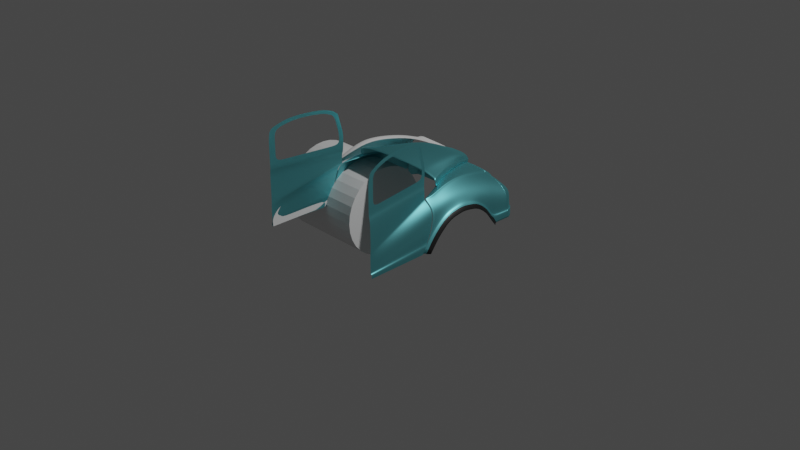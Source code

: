 # Source: 3_Capot.blend  (saved by Blender 2.93.21; exported with 4.5.12 LTS)
import bpy
from mathutils import Matrix  # noqa: F401  (used for matrix-valued properties, if any)

bpy.ops.wm.read_factory_settings(use_empty=True)
scene = bpy.context.scene
scene.name = 'Scene'

# ---- collections
col_collection = bpy.data.collections.new('Collection'); scene.collection.children.link(col_collection)
col_initial = bpy.data.collections.new('Initial'); scene.collection.children.link(col_initial)
col_disposable = bpy.data.collections.new('Disposable'); scene.collection.children.link(col_disposable)

# ---- materials (node trees are filled in below, after node groups)
mat_material = bpy.data.materials.new('Material')
mat_material.use_transparent_shadow = False
mat_material_001 = bpy.data.materials.new('Material.001')
mat_material_001.use_transparent_shadow = False
mat_material_002 = bpy.data.materials.new('Material.002')
mat_material_002.use_transparent_shadow = False

# ---- material node trees
mat_material.use_nodes = True; mat_material.node_tree.nodes.clear()
_N = mat_material.node_tree.nodes; _L = mat_material.node_tree.links
n0 = _N.new('ShaderNodeOutputMaterial'); n0.name = 'Material Output'; n0.location = (300, 300)
n1 = _N.new('ShaderNodeBsdfAnisotropic'); n1.name = 'Glossy BSDF'; n1.location = (10, 300)
n1.distribution = 'GGX'
n1.inputs[0].default_value = (0.2076, 0.7367, 0.8, 1.0)
_L.new(n1.outputs[0], n0.inputs[0])
n0.is_active_output = True
mat_material_001.use_nodes = True; mat_material_001.node_tree.nodes.clear()
_N = mat_material_001.node_tree.nodes; _L = mat_material_001.node_tree.links
n0 = _N.new('ShaderNodeBsdfPrincipled'); n0.name = 'Principled BSDF'; n0.location = (10, 300)
n0.distribution = 'GGX'
n0.subsurface_method = 'BURLEY'
n0.inputs[0].default_value = (0.005604, 0.005604, 0.005604, 1.0)
n0.inputs[3].default_value = 1.45
n0.inputs[27].default_value = (0.0, 0.0, 0.0, 1.0)
n0.inputs[28].default_value = 1.0
n1 = _N.new('ShaderNodeOutputMaterial'); n1.name = 'Material Output'; n1.location = (300, 300)
_L.new(n0.outputs[0], n1.inputs[0])
n1.is_active_output = True
mat_material_002.use_nodes = True; mat_material_002.node_tree.nodes.clear()
_N = mat_material_002.node_tree.nodes; _L = mat_material_002.node_tree.links
n0 = _N.new('ShaderNodeOutputMaterial'); n0.name = 'Material Output'; n0.location = (300, 300)
n1 = _N.new('ShaderNodeBsdfGlass'); n1.name = 'Glass BSDF'; n1.location = (10, 300)
n1.distribution = 'BECKMANN'
n1.inputs[1].default_value = 0.5
n1.inputs[2].default_value = 1.45
_L.new(n1.outputs[0], n0.inputs[0])
n0.is_active_output = True

# ---- world
world_world = bpy.data.worlds.new('World'); scene.world = world_world
world_world.use_nodes = True; world_world.node_tree.nodes.clear()
_N = world_world.node_tree.nodes; _L = world_world.node_tree.links
n0 = _N.new('ShaderNodeOutputWorld'); n0.name = 'World Output'; n0.location = (300, 300)
n1 = _N.new('ShaderNodeBackground'); n1.name = 'Background'; n1.location = (10, 300)
n1.inputs[0].default_value = (0.05088, 0.05088, 0.05088, 1.0)
_L.new(n1.outputs[0], n0.inputs[0])
n0.is_active_output = True
world_world.color = (0.05088, 0.05088, 0.05088)
world_world.use_sun_shadow = False
world_world.sun_shadow_jitter_overblur = 0.0

# ---- cameras
cam_camera = bpy.data.cameras.new('Camera')
cam_camera.clip_end = 100.0
cam_camera.ortho_scale = 7.314

# ---- lights
light_light = bpy.data.lights.new('Light', 'POINT')
light_light.transmission_factor = 0.0
light_light.energy = 1000.0
light_light.shadow_soft_size = 0.1
light_light.shadow_maximum_resolution = 0.006
light_light.use_absolute_resolution = True

# ---- meshes
me_circle = bpy.data.meshes.new('Circle')
me_circle.from_pydata([(-1.36, 2.488, -0.4913), (-1.701, 0.8181, -1.186), (-1.658, 1.316, -0.9876), (-1.562, 1.957, -0.7149), (-1.701, 0.282, -1.446), (-1.626, -0.09142, -1.626), (-1.097, 2.51, -1.884), (-1.257, 1.974, -1.925), (-1.37, 1.334, -1.974), (-1.427, 0.9016, -2.007), (-1.437, 0.4124, -2.045), (-1.399, 0.01723, -2.075), (-1.295, -0.3497, -2.103), (-1.248, -0.6507, -2.126), (-0.7835, 2.516, -2.222), (-0.8892, 2.027, -2.222), (-1.382, 2.44, -0.5164), (-1.114, 2.453, -1.888), (-0.7949, 2.463, -2.222), (-1.537, -0.6712, -1.827), (-1.311, 2.495, -1.25), (-1.498, 1.85, -1.413), (-1.639, 1.272, -1.526), (-1.71, 0.7983, -1.618), (-1.713, 0.2864, -1.717), (-1.643, -0.1084, -1.795), (-1.562, -0.4831, -1.869), (-1.331, 2.426, -1.267), (-1.531, -0.69, -1.837), (-1.514, -0.7069, -1.856), (-1.243, 2.494, -1.297), (-1.258, 2.491, -1.271), (-1.453, 1.851, -1.445), (-1.432, 1.853, -1.459), (-1.576, 1.274, -1.571), (-1.603, 1.276, -1.564), (-1.649, 0.8046, -1.661), (-1.683, 0.8056, -1.657), (-1.656, 0.2959, -1.758), (-1.695, 0.2943, -1.752), (-1.59, -0.1009, -1.834), (-1.633, -0.1045, -1.819), (-1.499, -0.472, -1.903), (-1.552, -0.4803, -1.883), (-1.263, 2.425, -1.315), (-1.279, 2.422, -1.289), (-0.5788, 1.641, -2.222), (-1.022, 1.09, -2.222), (-1.151, 0.4408, -2.222), (-1.022, -0.2087, -2.222), (-0.5788, -0.7593, -2.222), (-0.002965, -1.134, -2.222), (-1.087, 0.7655, -2.222), (-1.087, 0.116, -2.222), (-0.3035, 1.825, -2.222), (-1.159, 1.212, -2.159), (-1.219, 0.8335, -2.149), (-1.256, 0.4266, -2.15), (-1.205, 0.06663, -2.159), (-1.121, -0.2792, -2.163), (-0.9133, -0.705, -2.174), (-1.617, 1.59, -0.8708), (-1.322, 1.608, -1.953), (-1.046, 1.647, -2.185), (-1.579, 1.519, -1.477), (-1.514, 1.522, -1.523), (-1.539, 1.522, -1.513), (-0.7469, 1.483, -2.222), (-0.5788, 1.641, -2.254), (-1.022, 1.09, -2.254), (-1.151, 0.4408, -2.254), (-1.022, -0.2087, -2.254), (-0.5788, -0.7593, -2.254), (-0.03159, -1.084, -2.225), (-1.087, 0.7655, -2.254), (-1.087, 0.116, -2.254), (-0.3035, 1.825, -2.254), (-0.7469, 1.483, -2.254), (-0.0274, 1.963, -2.285), (-0.4675, 1.641, -2.285), (-0.9728, 1.09, -2.285), (-1.088, 0.4408, -2.285), (-0.9728, -0.2087, -2.285), (-0.5375, -0.7153, -2.285), (-0.008789, -1.051, -2.285), (-1.03, 0.7655, -2.285), (-1.03, 0.116, -2.285), (-0.2221, 1.825, -2.285), (-0.6927, 1.468, -2.285), (-0.01073, 1.85, -2.37), (-0.3909, 1.55, -2.37), (-0.8618, 1.037, -2.37), (-0.9692, 0.4315, -2.37), (-0.8618, -0.1737, -2.37), (-0.4516, -0.6356, -2.37), (-0.007166, -0.9453, -2.37), (-0.9155, 0.7342, -2.37), (-0.9155, 0.1289, -2.37), (-0.1621, 1.721, -2.37), (-0.6008, 1.389, -2.37), (-1.056, 0.4368, -2.321), (-1.0, 0.1215, -2.321), (-0.02662, 1.915, -2.321), (-0.2156, 1.78, -2.321), (-0.9445, -0.1937, -2.321), (-0.5186, -0.677, -2.321), (-0.4539, 1.602, -2.321), (-0.6725, 1.434, -2.321), (-0.006554, -1.006, -2.321), (-0.9445, 1.067, -2.321), (-1.0, 0.7521, -2.321), (-0.2569, 2.497, -2.226), (-0.266, 2.07, -2.22), (-0.2615, 2.451, -2.226), (-0.2662, 2.096, -2.259), (-0.0274, 2.114, -2.285), (-0.2448, 2.084, -2.285), (-0.2627, 2.47, -2.269), (-0.0274, 2.458, -2.285), (-0.2303, 2.465, -2.282), (-0.2589, 2.513, -2.269), (-0.0274, 2.512, -2.285), (-0.2303, 2.509, -2.282), (-0.5761, -0.7805, -2.216), (0.006093, -1.158, -2.216)], [], [(16, 27, 21, 3), (25, 24, 39, 41), (26, 25, 41, 43), (27, 20, 31, 45), (24, 23, 37, 39), (2, 22, 23, 1), (1, 23, 24, 4), (4, 24, 25, 5), (0, 20, 27, 16), (18, 17, 6, 14), (62, 7, 15, 63), (65, 33, 7, 62), (15, 7, 17, 18), (61, 64, 22, 2), (23, 22, 35, 37), (44, 30, 6, 17), (33, 44, 17, 7), (36, 34, 8, 9), (38, 36, 9, 10), (40, 38, 10, 11), (42, 40, 11, 12), (29, 42, 12, 13), (64, 21, 32, 66), (19, 5, 25, 26), (21, 27, 45, 32), (30, 44, 45, 31), (65, 34, 35, 66), (34, 36, 37, 35), (36, 38, 39, 37), (38, 40, 41, 39), (40, 42, 43, 41), (42, 29, 28, 43), (44, 33, 32, 45), (19, 26, 43, 28), (112, 54, 46, 15), (55, 47, 52, 56), (56, 52, 48, 57), (57, 48, 53, 58), (58, 53, 49, 59), (59, 49, 50, 60), (12, 59, 60, 13), (11, 58, 59, 12), (10, 57, 58, 11), (9, 56, 57, 10), (8, 55, 56, 9), (47, 55, 63, 67), (15, 46, 67, 63), (33, 65, 66, 32), (22, 64, 66, 35), (3, 21, 64, 61), (34, 65, 62, 8), (8, 62, 63, 55), (52, 47, 69, 74), (48, 52, 74, 70), (46, 54, 76, 68), (53, 48, 70, 75), (47, 67, 77, 69), (50, 49, 71, 72), (67, 46, 68, 77), (51, 50, 72, 73), (49, 53, 75, 71), (74, 69, 80, 85), (69, 77, 88, 80), (70, 74, 85, 81), (75, 70, 81, 86), (71, 75, 86, 82), (72, 71, 82, 83), (77, 68, 79, 88), (68, 76, 87, 79), (73, 72, 83, 84), (101, 100, 92, 97), (103, 102, 89, 98), (104, 101, 97, 93), (105, 104, 93, 94), (107, 106, 90, 99), (106, 103, 98, 90), (108, 105, 94, 95), (110, 109, 91, 96), (109, 107, 99, 91), (100, 110, 96, 92), (81, 85, 110, 100), (80, 88, 107, 109), (85, 80, 109, 110), (84, 83, 105, 108), (79, 87, 103, 106), (88, 79, 106, 107), (83, 82, 104, 105), (82, 86, 101, 104), (87, 78, 102, 103), (86, 81, 100, 101), (15, 18, 113, 112), (87, 76, 114, 116), (78, 87, 116, 115), (116, 114, 117, 119), (115, 116, 119, 118), (112, 114, 76, 54), (113, 117, 114, 112), (119, 117, 120, 122), (118, 119, 122, 121), (117, 113, 111, 120), (18, 14, 111, 113), (50, 51, 124, 123), (50, 123, 60)])
me_circle.polygons.foreach_set('use_smooth', [True] * 103)
me_circle.polygons.foreach_set('material_index', [0, 0, 0, 0, 0, 0, 0, 0, 0, 0, 0, 0, 0, 0, 0, 0, 0, 0, 0, 0, 0, 0, 0, 0, 0, 0, 0, 0, 0, 0, 0, 0, 0, 0, 0, 0, 0, 0, 0, 0, 0, 0, 0, 0, 0, 0, 0, 0, 0, 0, 0, 0, 0, 0, 0, 0, 0, 0, 0, 0, 0, 0, 0, 0, 0, 0, 0, 0, 0, 0, 1, 1, 1, 1, 1, 1, 1, 1, 1, 1, 1, 1, 1, 1, 1, 1, 1, 1, 1, 1, 0, 0, 0, 0, 0, 0, 0, 0, 0, 0, 0, 0, 0])
_uv = me_circle.uv_layers.new(name='UVMap')
_uv.uv.foreach_set('vector', [0.0, 0.0, 0.0, 0.0, 0.0, 0.0, 0.0, 0.0, 0.0, 0.0, 0.0, 0.0, 0.0, 0.0, 0.0, 0.0, 0.0, 0.0, 0.0, 0.0, 0.0, 0.0, 0.0, 0.0, 0.0, 0.0, 0.0, 0.0, 0.0, 0.0, 0.0, 0.0, 0.0, 0.0, 0.0, 0.0, 0.0, 0.0, 0.0, 0.0, 0.0, 0.0, 0.0, 0.0, 0.0, 0.0, 0.0, 0.0, 0.0, 0.0, 0.0, 0.0, 0.0, 0.0, 0.0, 0.0, 0.0, 0.0, 0.0, 0.0, 0.0, 0.0, 0.0, 0.0, 0.0, 0.0, 0.0, 0.0, 0.0, 0.0, 0.0, 0.0, 0.0, 0.0, 0.0, 0.0, 0.0, 0.0, 0.0, 0.0, 0.0, 0.0, 0.0, 0.0, 0.0, 0.0, 0.0, 0.0, 0.0, 0.0, 0.0, 0.0, 0.0, 0.0, 0.0, 0.0, 0.0, 0.0, 0.0, 0.0, 0.0, 0.0, 0.0, 0.0, 0.0, 0.0, 0.0, 0.0, 0.0, 0.0, 0.0, 0.0, 0.0, 0.0, 0.0, 0.0, 0.0, 0.0, 0.0, 0.0, 0.0, 0.0, 0.0, 0.0, 0.0, 0.0, 0.0, 0.0, 0.0, 0.0, 0.0, 0.0, 0.0, 0.0, 0.0, 0.0, 0.0, 0.0, 0.0, 0.0, 0.0, 0.0, 0.0, 0.0, 0.0, 0.0, 0.0, 0.0, 0.0, 0.0, 0.0, 0.0, 0.0, 0.0, 0.0, 0.0, 0.0, 0.0, 0.0, 0.0, 0.0, 0.0, 0.0, 0.0, 0.0, 0.0, 0.0, 0.0, 0.0, 0.0, 0.0, 0.0, 0.0, 0.0, 0.0, 0.0, 0.0, 0.0, 0.0, 0.0, 0.0, 0.0, 0.0, 0.0, 0.0, 0.0, 0.0, 0.0, 0.0, 0.0, 0.0, 0.0, 0.0, 0.0, 0.0, 0.0, 0.0, 0.0, 0.0, 0.0, 0.0, 0.0, 0.0, 0.0, 0.0, 0.0, 0.0, 0.0, 0.0, 0.0, 0.0, 0.0, 0.0, 0.0, 0.0, 0.0, 0.0, 0.0, 0.0, 0.0, 0.0, 0.0, 0.0, 0.0, 0.0, 0.0, 0.0, 0.0, 0.0, 0.0, 0.0, 0.0, 0.0, 0.0, 0.0, 0.0, 0.0, 0.0, 0.0, 0.0, 0.0, 0.0, 0.0, 0.0, 0.0, 0.0, 0.0, 0.0, 0.0, 0.0, 0.0, 0.0, 0.0, 0.0, 0.0, 0.0, 0.0, 0.0, 0.0, 0.0, 0.0, 0.0, 0.0, 0.0, 0.0, 0.0, 0.0, 0.0, 0.0, 0.0, 0.0, 0.0, 0.0, 0.0, 0.0, 0.0, 0.0, 0.0, 0.0, 0.0, 0.0, 0.0, 0.0, 0.0, 0.0, 0.0, 0.0, 0.0, 0.0, 0.0, 0.0, 0.0, 0.0, 0.0, 0.0, 0.0, 0.0, 0.0, 0.0, 0.0, 0.0, 0.0, 0.0, 0.0, 0.0, 0.0, 0.0, 0.0, 0.0, 0.0, 0.0, 0.0, 0.0, 0.0, 0.0, 0.0, 0.0, 0.0, 0.0, 0.0, 0.0, 0.0, 0.0, 0.0, 0.0, 0.0, 0.0, 0.0, 0.0, 0.0, 0.0, 0.0, 0.0, 0.0, 0.0, 0.0, 0.0, 0.0, 0.0, 0.0, 0.0, 0.0, 0.0, 0.0, 0.0, 0.0, 0.0, 0.0, 0.0, 0.0, 0.0, 0.0, 0.0, 0.0, 0.0, 0.0, 0.0, 0.0, 0.0, 0.0, 0.0, 0.0, 0.0, 0.0, 0.0, 0.0, 0.0, 0.0, 0.0, 0.0, 0.0, 0.0, 0.0, 0.0, 0.0, 0.0, 0.0, 0.0, 0.0, 0.0, 0.0, 0.0, 0.0, 0.0, 0.0, 0.0, 0.0, 0.0, 0.0, 0.0, 0.0, 0.0, 0.0, 0.0, 0.0, 0.0, 0.0, 0.0, 0.0, 0.0, 0.0, 0.0, 0.0, 0.0, 0.0, 0.0, 0.0, 0.0, 0.0, 0.0, 0.0, 0.0, 0.0, 0.0, 0.0, 0.0, 0.0, 0.0, 0.0, 0.0, 0.0, 0.0, 0.0, 0.0, 0.0, 0.0, 0.0, 0.0, 0.0, 0.0, 0.0, 0.0, 0.0, 0.0, 0.0, 0.0, 0.0, 0.0, 0.0, 0.0, 0.0, 0.0, 0.0, 0.0, 0.0, 0.0, 0.0, 0.0, 0.0, 0.0, 0.0, 0.0, 0.0, 0.0, 0.0, 0.0, 0.0, 0.0, 0.0, 0.0, 0.0, 0.0, 0.0, 0.0, 0.0, 0.0, 0.0, 0.0, 0.0, 0.0, 0.0, 0.0, 0.0, 0.0, 0.0, 0.0, 0.0, 0.0, 0.0, 0.0, 0.0, 0.0, 0.0, 0.0, 0.0, 0.0, 0.0, 0.0, 0.0, 0.0, 0.0, 0.0, 0.0, 0.0, 0.0, 0.0, 0.0, 0.0, 0.0, 0.0, 0.0, 0.0, 0.0, 0.0, 0.0, 0.0, 0.0, 0.0, 0.0, 0.0, 0.0, 0.0, 0.0, 0.0, 0.0, 0.0, 0.0, 0.0, 0.0, 0.0, 0.0, 0.0, 0.0, 0.0, 0.0, 0.0, 0.0, 0.0, 0.0, 0.0, 0.0, 0.0, 0.0, 0.0, 0.0, 0.0, 0.0, 0.0, 0.0, 0.0, 0.0, 0.0, 0.0, 0.0, 0.0, 0.0, 0.0, 0.0, 0.0, 0.0, 0.0, 0.0, 0.0, 0.0, 0.0, 0.0, 0.0, 0.0, 0.0, 0.0, 0.0, 0.0, 0.0, 0.0, 0.0, 0.0, 0.0, 0.0, 0.0, 0.0, 0.0, 0.0, 0.0, 0.0, 0.0, 0.0, 0.0, 0.0, 0.0, 0.0, 0.0, 0.0, 0.0, 0.0, 0.0, 0.0, 0.0, 0.0, 0.0, 0.0, 0.0, 0.0, 0.0, 0.0, 0.0, 0.0, 0.0, 0.0, 0.0, 0.0, 0.0, 0.0, 0.0, 0.0, 0.0, 0.0, 0.0, 0.0, 0.0, 0.0, 0.0, 0.0, 0.0, 0.0, 0.0, 0.0, 0.0, 0.0, 0.0, 0.0, 0.0, 0.0, 0.0, 0.0, 0.0, 0.0, 0.0, 0.0, 0.0, 0.0, 0.0, 0.0, 0.0, 0.0, 0.0, 0.0, 0.0, 0.0, 0.0, 0.0, 0.0, 0.0, 0.0, 0.0, 0.0, 0.0, 0.0, 0.0, 0.0, 0.0, 0.0, 0.0, 0.0, 0.0, 0.0, 0.0, 0.0, 0.0, 0.0, 0.0, 0.0, 0.0, 0.0, 0.0, 0.0, 0.0, 0.0, 0.0, 0.0, 0.0, 0.0, 0.0, 0.0, 0.0, 0.0, 0.0, 0.0, 0.0, 0.0, 0.0, 0.0, 0.0, 0.0, 0.0, 0.0, 0.0, 0.0, 0.0, 0.0, 0.0, 0.0, 0.0, 0.0, 0.0, 0.0, 0.0, 0.0, 0.0, 0.0, 0.0, 0.0, 0.0, 0.0, 0.0, 0.0, 0.0, 0.0, 0.0, 0.0, 0.0, 0.0, 0.0, 0.0, 0.0, 0.0, 0.0, 0.0, 0.0, 0.0, 0.0, 0.0, 0.0, 0.0, 0.0, 0.0, 0.0, 0.0, 0.0, 0.0, 0.0, 0.0, 0.0, 0.0, 0.0, 0.0, 0.0, 0.0, 0.0, 0.0, 0.0, 0.0, 0.0, 0.0, 0.0, 0.0, 0.0, 0.0, 0.0, 0.0, 0.0, 0.0, 0.0, 0.0, 0.0, 0.0, 0.0, 0.0, 0.0, 0.0, 0.0, 0.0, 0.0, 0.0, 0.0, 0.0, 0.0, 0.0, 0.0, 0.0, 0.0, 0.0, 0.0, 0.0, 0.0, 0.0, 0.0, 0.0, 0.0, 0.0, 0.0, 0.0, 0.0, 0.0, 0.0, 0.0, 0.0, 0.0, 0.0, 0.0, 0.0, 0.0, 0.0, 0.0, 0.0, 0.0, 0.0, 0.0, 0.0, 0.0, 0.0, 0.0, 0.0, 0.0, 0.0, 0.0, 0.0, 0.0, 0.0, 0.0, 0.0, 0.0, 0.0, 0.0, 0.0, 0.0, 0.0, 0.0, 0.0, 0.0, 0.0, 0.0, 0.0])
me_circle.materials.append(mat_material)
me_circle.materials.append(mat_material_001)
me_circle.use_remesh_fix_poles = True
me_circle.use_remesh_preserve_attributes = False
me_circle.update()
me_circle_001 = bpy.data.meshes.new('Circle.001')
me_circle_001.from_pydata([(-1.25, -0.6714, -2.135), (-1.517, -0.7134, -1.834), (-1.501, -0.7316, -1.854), (-0.9133, -0.7241, -2.17), (-0.5855, -0.8134, -2.209), (-0.003255, -1.176, -2.241), (-0.5656, -3.226, -2.254), (-0.7841, -3.209, -2.253), (-0.7672, -3.225, -2.253), (-0.2946, -3.226, -2.254), (-0.2227, -3.223, -2.255), (-0.003255, -3.216, -2.287), (-0.5765, -0.9105, -2.207), (-0.898, -0.7861, -2.172), (-1.233, -0.7343, -2.139), (-1.488, -0.794, -1.864), (-1.503, -0.7759, -1.845), (-0.003255, -1.264, -2.239), (-0.5657, -0.9824, -2.208), (-1.472, -0.8698, -1.876), (-0.003255, -1.324, -2.241), (-0.8793, -0.8615, -2.174), (-1.212, -0.8108, -2.143), (-1.487, -0.8517, -1.858), (-0.2502, -1.024, -2.258), (-0.1475, -3.219, -2.303), (-0.2464, -1.115, -2.255), (-0.2418, -1.18, -2.257), (-0.28, -1.08, -2.207), (-0.2744, -1.146, -2.208), (-0.2847, -0.9872, -2.209), (-0.1478, -3.22, -2.255), (-1.851, -0.7286, -1.846), (-1.834, -3.216, -2.253), (-1.856, -0.7922, -1.857), (-1.863, -0.8695, -1.87), (-1.899, -0.7101, -1.802), (-1.882, -3.227, -2.209), (-1.905, -0.7737, -1.813), (-1.912, -0.85, -1.83), (-0.2514, -3.036, -2.251), (-0.8303, -3.03, -2.222), (-0.003255, -3.058, -2.283), (-0.3435, -3.028, -2.247), (-0.6197, -3.024, -2.245), (-0.847, -3.014, -2.22), (-0.1554, -3.049, -2.299), (-0.1584, -3.046, -2.251), (-1.836, -3.019, -2.221), (-1.885, -3.029, -2.177), (-2.179, -0.6904, -1.802), (-2.162, -3.227, -2.209), (-2.184, -0.754, -1.813), (-2.191, -0.8303, -1.83), (-2.164, -3.029, -2.177), (-3.221, -0.8562, -1.824), (-3.21, -3.191, -2.209), (-3.181, -0.9253, -1.813), (-3.204, -0.9862, -1.83), (-3.175, -3.018, -2.177), (-2.402, -3.228, -2.209), (-2.642, -3.228, -2.209), (-2.881, -3.228, -2.209), (-2.884, -3.03, -2.177), (-2.644, -3.03, -2.177), (-2.404, -3.03, -2.177), (-2.428, -0.8237, -1.83), (-2.664, -0.85, -1.83), (-2.901, -0.9354, -1.83), (-2.894, -0.8591, -1.813), (-2.657, -0.7737, -1.813), (-2.421, -0.7474, -1.813), (-2.889, -0.7955, -1.802), (-2.652, -0.7101, -1.802), (-2.415, -0.6838, -1.802), (-3.247, -0.9253, -1.813), (-3.333, -1.002, -1.83), (-3.286, -3.018, -2.177), (-0.4328, -2.667, -2.235), (-0.5221, -2.306, -2.223), (-0.6114, -1.945, -2.211), (-0.7007, -1.584, -2.199), (-0.79, -1.223, -2.186), (-0.7184, -2.655, -2.228), (-0.8171, -2.286, -2.211), (-0.9159, -1.917, -2.194), (-1.015, -1.549, -2.177), (-1.113, -1.18, -2.16), (-0.9537, -2.654, -2.159), (-1.06, -2.293, -2.099), (-1.167, -1.933, -2.039), (-1.274, -1.573, -1.978), (-1.38, -1.212, -1.918), (-1.841, -2.661, -2.162), (-1.845, -2.303, -2.104), (-1.85, -1.944, -2.045), (-1.854, -1.586, -1.987), (-1.858, -1.228, -1.928), (-1.889, -2.666, -2.119), (-1.894, -2.303, -2.061), (-1.898, -1.94, -2.004), (-1.903, -1.576, -1.946), (-1.907, -1.213, -1.888), (-0.5133, -1.325, -2.216), (-0.4609, -1.667, -2.223), (-0.4085, -2.009, -2.23), (-0.3562, -2.351, -2.237), (-0.3038, -2.693, -2.244), (-1.365, -1.23, -1.934), (-1.258, -1.59, -1.991), (-1.151, -1.95, -2.049), (-1.044, -2.31, -2.106), (-0.9372, -2.67, -2.164), (-0.003255, -1.613, -2.248), (-0.003255, -1.902, -2.255), (-0.003255, -2.191, -2.262), (-0.003255, -2.48, -2.269), (-0.003255, -2.769, -2.276), (-0.2274, -1.492, -2.264), (-0.213, -1.803, -2.271), (-0.1986, -2.114, -2.278), (-0.1842, -2.426, -2.285), (-0.1698, -2.737, -2.292), (-0.255, -1.463, -2.216), (-0.2357, -1.779, -2.223), (-0.2164, -2.096, -2.23), (-0.197, -2.413, -2.237), (-0.1777, -2.73, -2.244), (-2.169, -2.663, -2.119), (-2.173, -2.296, -2.061), (-2.178, -1.93, -2.004), (-2.182, -1.563, -1.946), (-2.187, -1.197, -1.888), (-3.275, -2.682, -2.119), (-3.354, -2.346, -2.061), (-3.365, -2.01, -2.004), (-3.361, -1.674, -1.946), (-3.328, -1.335, -1.888), (-3.418, -2.68, -2.119), (-3.468, -2.346, -2.061), (-3.478, -2.016, -2.004), (-3.473, -1.674, -1.946), (-3.449, -1.338, -1.888)], [], [(43, 40, 10, 9), (44, 43, 9, 6), (45, 41, 8, 7), (46, 42, 11, 25), (41, 44, 6, 8), (2, 0, 14, 15), (24, 5, 17, 26), (1, 2, 15, 16), (0, 3, 13, 14), (3, 4, 12, 13), (15, 14, 22, 19), (26, 17, 20, 27), (16, 15, 19, 23), (14, 13, 21, 22), (13, 12, 18, 21), (28, 26, 27, 29), (30, 24, 26, 28), (47, 46, 25, 31), (40, 47, 31, 10), (4, 30, 28, 12), (12, 28, 29, 18), (45, 7, 33, 48), (16, 23, 35, 34), (1, 16, 34, 32), (48, 33, 37, 49), (34, 35, 39, 38), (32, 34, 38, 36), (93, 48, 49, 98), (88, 45, 48, 93), (107, 127, 47, 40), (127, 122, 46, 47), (112, 83, 44, 41), (122, 117, 42, 46), (88, 112, 41, 45), (83, 78, 43, 44), (78, 107, 40, 43), (49, 37, 51, 54), (38, 39, 53, 52), (98, 49, 54, 128), (36, 38, 52, 50), (63, 62, 56, 59), (69, 68, 58, 57), (72, 69, 57, 55), (50, 52, 71, 74), (74, 71, 70, 73), (73, 70, 69, 72), (52, 53, 66, 71), (71, 66, 67, 70), (70, 67, 68, 69), (54, 51, 60, 65), (65, 60, 61, 64), (64, 61, 62, 63), (133, 59, 77, 138), (55, 57, 75), (59, 56, 77), (57, 58, 76, 75), (58, 137, 142, 76), (137, 136, 141, 142), (136, 135, 140, 141), (135, 134, 139, 140), (134, 133, 138, 139), (39, 102, 132, 53), (102, 101, 131, 132), (101, 100, 130, 131), (100, 99, 129, 130), (99, 98, 128, 129), (21, 18, 103, 82), (82, 103, 104, 81), (81, 104, 105, 80), (80, 105, 106, 79), (79, 106, 107, 78), (22, 21, 82, 87), (87, 82, 81, 86), (86, 81, 80, 85), (85, 80, 79, 84), (84, 79, 78, 83), (23, 19, 108, 92), (92, 108, 109, 91), (91, 109, 110, 90), (90, 110, 111, 89), (89, 111, 112, 88), (27, 20, 113, 118), (118, 113, 114, 119), (119, 114, 115, 120), (120, 115, 116, 121), (121, 116, 117, 122), (19, 22, 87, 108), (108, 87, 86, 109), (109, 86, 85, 110), (110, 85, 84, 111), (111, 84, 83, 112), (29, 27, 118, 123), (123, 118, 119, 124), (124, 119, 120, 125), (125, 120, 121, 126), (126, 121, 122, 127), (18, 29, 123, 103), (103, 123, 124, 104), (104, 124, 125, 105), (105, 125, 126, 106), (106, 126, 127, 107), (23, 92, 97, 35), (92, 91, 96, 97), (91, 90, 95, 96), (90, 89, 94, 95), (89, 88, 93, 94), (35, 97, 102, 39), (97, 96, 101, 102), (96, 95, 100, 101), (95, 94, 99, 100), (94, 93, 98, 99)])
me_circle_001.polygons.foreach_set('use_smooth', [True] * 111)
_uv = me_circle_001.uv_layers.new(name='UVMap')
_uv.uv.foreach_set('vector', [0.0, 0.0, 0.0, 0.0, 0.0, 0.0, 0.0, 0.0, 0.0, 0.0, 0.0, 0.0, 0.0, 0.0, 0.0, 0.0, 0.0, 0.0, 0.0, 0.0, 0.0, 0.0, 0.0, 0.0, 0.0, 0.0, 0.0, 0.0, 0.0, 0.0, 0.0, 0.0, 0.0, 0.0, 0.0, 0.0, 0.0, 0.0, 0.0, 0.0, 0.0, 0.0, 0.0, 0.0, 0.0, 0.0, 0.0, 0.0, 0.0, 0.0, 0.0, 0.0, 0.0, 0.0, 0.0, 0.0, 0.0, 0.0, 0.0, 0.0, 0.0, 0.0, 0.0, 0.0, 0.0, 0.0, 0.0, 0.0, 0.0, 0.0, 0.0, 0.0, 0.0, 0.0, 0.0, 0.0, 0.0, 0.0, 0.0, 0.0, 0.0, 0.0, 0.0, 0.0, 0.0, 0.0, 0.0, 0.0, 0.0, 0.0, 0.0, 0.0, 0.0, 0.0, 0.0, 0.0, 0.0, 0.0, 0.0, 0.0, 0.0, 0.0, 0.0, 0.0, 0.0, 0.0, 0.0, 0.0, 0.0, 0.0, 0.0, 0.0, 0.0, 0.0, 0.0, 0.0, 0.0, 0.0, 0.0, 0.0, 0.0, 0.0, 0.0, 0.0, 0.0, 0.0, 0.0, 0.0, 0.0, 0.0, 0.0, 0.0, 0.0, 0.0, 0.0, 0.0, 0.0, 0.0, 0.0, 0.0, 0.0, 0.0, 0.0, 0.0, 0.0, 0.0, 0.0, 0.0, 0.0, 0.0, 0.0, 0.0, 0.0, 0.0, 0.0, 0.0, 0.0, 0.0, 0.0, 0.0, 0.0, 0.0, 0.0, 0.0, 0.0, 0.0, 0.0, 0.0, 0.0, 0.0, 0.0, 0.0, 0.0, 0.0, 0.0, 0.0, 0.0, 0.0, 0.0, 0.0, 0.0, 0.0, 0.0, 0.0, 0.0, 0.0, 0.0, 0.0, 0.0, 0.0, 0.0, 0.0, 0.0, 0.0, 0.0, 0.0, 0.0, 0.0, 0.0, 0.0, 0.0, 0.0, 0.0, 0.0, 0.0, 0.0, 0.0, 0.0, 0.0, 0.0, 0.0, 0.0, 0.0, 0.0, 0.0, 0.0, 0.0, 0.0, 0.0, 0.0, 0.0, 0.0, 0.0, 0.0, 0.0, 0.0, 0.0, 0.0, 0.0, 0.0, 0.0, 0.0, 0.0, 0.0, 0.0, 0.0, 0.0, 0.0, 0.0, 0.0, 0.0, 0.0, 0.0, 0.0, 0.0, 0.0, 0.0, 0.0, 0.0, 0.0, 0.0, 0.0, 0.0, 0.0, 0.0, 0.0, 0.0, 0.0, 0.0, 0.0, 0.0, 0.0, 0.0, 0.0, 0.0, 0.0, 0.0, 0.0, 0.0, 0.0, 0.0, 0.0, 0.0, 0.0, 0.0, 0.0, 0.0, 0.0, 0.0, 0.0, 0.0, 0.0, 0.0, 0.0, 0.0, 0.0, 0.0, 0.0, 0.0, 0.0, 0.0, 0.0, 0.0, 0.0, 0.0, 0.0, 0.0, 0.0, 0.0, 0.0, 0.0, 0.0, 0.0, 0.0, 0.0, 0.0, 0.0, 0.0, 0.0, 0.0, 0.0, 0.0, 0.0, 0.0, 0.0, 0.0, 0.0, 0.0, 0.0, 0.0, 0.0, 0.0, 0.0, 0.0, 0.0, 0.0, 0.0, 0.0, 0.0, 0.0, 0.0, 0.0, 0.0, 0.0, 0.0, 0.0, 0.0, 0.0, 0.0, 0.0, 0.0, 0.0, 0.0, 0.0, 0.0, 0.0, 0.0, 0.0, 0.0, 0.0, 0.0, 0.0, 0.0, 0.0, 0.0, 0.0, 0.0, 0.0, 0.0, 0.0, 0.0, 0.0, 0.0, 0.0, 0.0, 0.0, 0.0, 0.0, 0.0, 0.0, 0.0, 0.0, 0.0, 0.0, 0.0, 0.0, 0.0, 0.0, 0.0, 0.0, 0.0, 0.0, 0.0, 0.0, 0.0, 0.0, 0.0, 0.0, 0.0, 0.0, 0.0, 0.0, 0.0, 0.0, 0.0, 0.0, 0.0, 0.0, 0.0, 0.0, 0.0, 0.0, 0.0, 0.0, 0.0, 0.0, 0.0, 0.0, 0.0, 0.0, 0.0, 0.0, 0.0, 0.0, 0.0, 0.0, 0.0, 0.0, 0.0, 0.0, 0.0, 0.0, 0.0, 0.0, 0.0, 0.0, 0.0, 0.0, 0.0, 0.0, 0.0, 0.0, 0.0, 0.0, 0.0, 0.0, 0.0, 0.0, 0.0, 0.0, 0.0, 0.0, 0.0, 0.0, 0.0, 0.0, 0.0, 0.0, 0.0, 0.0, 0.0, 0.0, 0.0, 0.0, 0.0, 0.0, 0.0, 0.0, 0.0, 0.0, 0.0, 0.0, 0.0, 0.0, 0.0, 0.0, 0.0, 0.0, 0.0, 0.0, 0.0, 0.0, 0.0, 0.0, 0.0, 0.0, 0.0, 0.0, 0.0, 0.0, 0.0, 0.0, 0.0, 0.0, 0.0, 0.0, 0.0, 0.0, 0.0, 0.0, 0.0, 0.0, 0.0, 0.0, 0.0, 0.0, 0.0, 0.0, 0.0, 0.0, 0.0, 0.0, 0.0, 0.0, 0.0, 0.0, 0.0, 0.0, 0.0, 0.0, 0.0, 0.0, 0.0, 0.0, 0.0, 0.0, 0.0, 0.0, 0.0, 0.0, 0.0, 0.0, 0.0, 0.0, 0.0, 0.0, 0.0, 0.0, 0.0, 0.0, 0.0, 0.0, 0.0, 0.0, 0.0, 0.0, 0.0, 0.0, 0.0, 0.0, 0.0, 0.0, 0.0, 0.0, 0.0, 0.0, 0.0, 0.0, 0.0, 0.0, 0.0, 0.0, 0.0, 0.0, 0.0, 0.0, 0.0, 0.0, 0.0, 0.0, 0.0, 0.0, 0.0, 0.0, 0.0, 0.0, 0.0, 0.0, 0.0, 0.0, 0.0, 0.0, 0.0, 0.0, 0.0, 0.0, 0.0, 0.0, 0.0, 0.0, 0.0, 0.0, 0.0, 0.0, 0.0, 0.0, 0.0, 0.0, 0.0, 0.0, 0.0, 0.0, 0.0, 0.0, 0.0, 0.0, 0.0, 0.0, 0.0, 0.0, 0.0, 0.0, 0.0, 0.0, 0.0, 0.0, 0.0, 0.0, 0.0, 0.0, 0.0, 0.0, 0.0, 0.0, 0.0, 0.0, 0.0, 0.0, 0.0, 0.0, 0.0, 0.0, 0.0, 0.0, 0.0, 0.0, 0.0, 0.0, 0.0, 0.0, 0.0, 0.0, 0.0, 0.0, 0.0, 0.0, 0.0, 0.0, 0.0, 0.0, 0.0, 0.0, 0.0, 0.0, 0.0, 0.0, 0.0, 0.0, 0.0, 0.0, 0.0, 0.0, 0.0, 0.0, 0.0, 0.0, 0.0, 0.0, 0.0, 0.0, 0.0, 0.0, 0.0, 0.0, 0.0, 0.0, 0.0, 0.0, 0.0, 0.0, 0.0, 0.0, 0.0, 0.0, 0.0, 0.0, 0.0, 0.0, 0.0, 0.0, 0.0, 0.0, 0.0, 0.0, 0.0, 0.0, 0.0, 0.0, 0.0, 0.0, 0.0, 0.0, 0.0, 0.0, 0.0, 0.0, 0.0, 0.0, 0.0, 0.0, 0.0, 0.0, 0.0, 0.0, 0.0, 0.0, 0.0, 0.0, 0.0, 0.0, 0.0, 0.0, 0.0, 0.0, 0.0, 0.0, 0.0, 0.0, 0.0, 0.0, 0.0, 0.0, 0.0, 0.0, 0.0, 0.0, 0.0, 0.0, 0.0, 0.0, 0.0, 0.0, 0.0, 0.0, 0.0, 0.0, 0.0, 0.0, 0.0, 0.0, 0.0, 0.0, 0.0, 0.0, 0.0, 0.0, 0.0, 0.0, 0.0, 0.0, 0.0, 0.0, 0.0, 0.0, 0.0, 0.0, 0.0, 0.0, 0.0, 0.0, 0.0, 0.0, 0.0, 0.0, 0.0, 0.0, 0.0, 0.0, 0.0, 0.0, 0.0, 0.0, 0.0, 0.0, 0.0, 0.0, 0.0, 0.0, 0.0, 0.0, 0.0, 0.0, 0.0, 0.0, 0.0, 0.0, 0.0, 0.0, 0.0, 0.0, 0.0, 0.0, 0.0, 0.0, 0.0, 0.0, 0.0, 0.0, 0.0, 0.0, 0.0, 0.0, 0.0, 0.0, 0.0, 0.0, 0.0, 0.0, 0.0, 0.0, 0.0, 0.0, 0.0, 0.0, 0.0, 0.0, 0.0, 0.0, 0.0, 0.0, 0.0, 0.0, 0.0, 0.0, 0.0, 0.0, 0.0, 0.0, 0.0, 0.0, 0.0, 0.0, 0.0, 0.0, 0.0, 0.0, 0.0, 0.0, 0.0, 0.0, 0.0, 0.0, 0.0, 0.0, 0.0, 0.0, 0.0, 0.0, 0.0, 0.0, 0.0, 0.0, 0.0, 0.0, 0.0, 0.0, 0.0, 0.0, 0.0, 0.0, 0.0, 0.0, 0.0, 0.0, 0.0, 0.0, 0.0, 0.0, 0.0, 0.0, 0.0, 0.0, 0.0, 0.0, 0.0, 0.0, 0.0, 0.0, 0.0, 0.0, 0.0, 0.0, 0.0, 0.0])
me_circle_001.materials.append(mat_material)
me_circle_001.use_remesh_fix_poles = True
me_circle_001.use_remesh_preserve_attributes = False
me_circle_001.update()
me_circle_004 = bpy.data.meshes.new('Circle.004')
me_circle_004.from_pydata([(-0.5283, 0.9272, 0.2702), (-0.4947, 0.9272, 0.2635), (-0.4663, 0.9272, 0.2445), (-0.4473, 0.9272, 0.2161), (-0.4406, 0.9272, 0.1826), (-0.4473, 0.9272, 0.149), (-0.4663, 0.9272, 0.1206), (-0.4947, 0.9272, 0.1016), (-0.5283, 0.9272, 0.09489), (-0.5618, 0.9272, 0.1016), (-0.5902, 0.9272, 0.1206), (-0.6093, 0.9272, 0.149), (-0.6159, 0.9272, 0.1826), (-0.6093, 0.9272, 0.2161), (-0.5902, 0.9272, 0.2445), (-0.5618, 0.9272, 0.2635), (-0.1573, 0.8086, 0.4391), (-0.6084, 0.8158, 0.3537), (-0.7181, 0.8174, 0.2522), (-0.4031, 0.8107, 0.423), (-0.4184, 0.8105, 0.401), (-0.4098, 0.8094, 0.406), (-0.7191, 0.8116, 0.08163), (-0.7331, 0.8167, 0.08229), (-0.7384, 0.8163, 0.0002504), (-0.7373, 0.8152, 0.07304), (0.0, 0.8086, 0.4391), (-0.1573, 0.8329, 0.4269), (-0.6084, 0.84, 0.3416), (-0.7086, 0.8417, 0.2476), (-0.4031, 0.8349, 0.4108), (-0.4184, 0.8347, 0.3888), (-0.4098, 0.8336, 0.3938), (-0.7096, 0.8358, 0.08063), (-0.7236, 0.8409, 0.08159), (-0.7289, 0.8406, 0.0001846), (-0.7278, 0.8394, 0.07282), (-5.96e-08, 0.8329, 0.4269), (-0.1573, 0.8774, 0.3954), (-0.6084, 0.8845, 0.31), (-0.6857, 0.8862, 0.2291), (-0.4031, 0.8795, 0.3793), (-0.4184, 0.8793, 0.3572), (-0.4098, 0.8782, 0.3623), (-0.6867, 0.8804, 0.07944), (-0.7007, 0.8854, 0.08115), (-0.7059, 0.8851, 0.0002593), (-0.7049, 0.884, 0.0719), (0.0, 0.8774, 0.3954), (-0.1573, 0.9095, 0.3658), (-0.6084, 0.9166, 0.2804), (-0.6583, 0.9183, 0.2371), (-0.4031, 0.9116, 0.3497), (-0.4184, 0.9114, 0.3276), (-0.4098, 0.9103, 0.3327), (-0.6594, 0.9162, 0.07902), (-0.6748, 0.9222, 0.07942), (-0.6786, 0.9172, 0.0002913), (-0.6796, 0.9191, 0.0705), (0.0, 0.9095, 0.3658), (-0.6726, 0.9057, 0.231), (-0.6737, 0.8999, 0.07948), (-0.4098, 0.8977, 0.3462), (-0.4184, 0.8988, 0.3412), (0.0, 0.8969, 0.3793), (-0.1573, 0.8969, 0.3793), (-0.6919, 0.9035, 0.07063), (-0.6929, 0.9047, 0.0001376), (-0.4031, 0.899, 0.3632), (-0.6084, 0.9041, 0.294), (-0.6876, 0.905, 0.07988), (-0.1573, 0.9128, 0.3591), (-0.6084, 0.92, 0.2737), (-0.6506, 0.9194, 0.2325), (-0.4031, 0.9149, 0.3492), (-0.4184, 0.9147, 0.321), (-0.4098, 0.9136, 0.326), (-0.6661, 0.9211, 0.07958), (-0.6688, 0.9273, 0.07991), (-0.6701, 0.9221, 0.006731), (-0.6693, 0.9276, 0.07004), (0.0, 0.9128, 0.3591), (0.0, 0.9158, 0.07889), (0.0, 0.9209, 0.07746), (0.0, 0.9205, 0.0001914), (0.0, 0.9255, 0.06968), (-0.4039, 0.926, 0.07106), (-0.4083, 0.9216, 0.07662), (-0.4187, 0.9158, 0.07889), (-0.5609, 0.9186, 0.2855), (-0.5134, 0.9173, 0.2973), (-0.4659, 0.916, 0.3092), (-0.4185, 0.915, 0.2409), (-0.4186, 0.9152, 0.1841), (-0.4186, 0.9155, 0.1394), (-0.5992, 0.9158, 0.07889), (-0.5272, 0.9158, 0.07889), (-0.4789, 0.9158, 0.07889), (-0.6463, 0.916, 0.1325), (-0.6489, 0.9202, 0.1819), (-0.4099, 0.9152, 0.3183), (-0.4032, 0.9173, 0.3351), (-0.1574, 0.9149, 0.3369), (0.0, 0.9142, 0.3426), (-0.4099, 0.9154, 0.3115), (-0.4032, 0.9176, 0.3275), (-0.4034, 0.9221, 0.1144), (-0.4036, 0.9219, 0.1068), (0.0, 0.917, 0.1095), (-0.3238, 0.81, 0.4282), (-0.3039, 0.8093, 0.4336), (-0.3238, 0.8343, 0.416), (-0.3039, 0.8336, 0.4214), (-0.3238, 0.8788, 0.3844), (-0.3155, 0.8781, 0.3898), (-0.3238, 0.9109, 0.3549), (-0.3155, 0.9102, 0.3602), (-0.3155, 0.8976, 0.3738), (-0.3238, 0.8983, 0.3684), (-0.3238, 0.9142, 0.3524), (-0.3155, 0.9135, 0.3557), (-0.2957, 0.9165, 0.3269), (-0.2874, 0.9157, 0.3294), (-0.3184, 0.921, 0.1078), (-0.3099, 0.9201, 0.1088), (-0.3182, 0.9207, 0.1161), (-0.3099, 0.918, 0.1178), (-0.2958, 0.9168, 0.3192), (-0.2874, 0.916, 0.3216), (-0.5283, 0.9371, 0.2658), (-0.4964, 0.9371, 0.2594), (-0.4694, 0.9371, 0.2414), (-0.4514, 0.9371, 0.2144), (-0.445, 0.9371, 0.1826), (-0.4514, 0.9371, 0.1507), (-0.4694, 0.9371, 0.1237), (-0.4964, 0.9371, 0.1057), (-0.5283, 0.9371, 0.09933), (-0.5601, 0.9371, 0.1057), (-0.5871, 0.9371, 0.1237), (-0.6051, 0.9371, 0.1507), (-0.6115, 0.9371, 0.1826), (-0.6051, 0.9371, 0.2144), (-0.5871, 0.9371, 0.2414), (-0.5601, 0.9371, 0.2594), (-0.5283, 0.9426, 0.2617), (-0.498, 0.9426, 0.2557), (-0.4723, 0.9426, 0.2385), (-0.4551, 0.9426, 0.2129), (-0.4491, 0.9426, 0.1826), (-0.4551, 0.9426, 0.1523), (-0.4723, 0.9426, 0.1266), (-0.498, 0.9426, 0.1094), (-0.5283, 0.9426, 0.1034), (-0.5586, 0.9426, 0.1094), (-0.5842, 0.9426, 0.1266), (-0.6014, 0.9426, 0.1523), (-0.6074, 0.9426, 0.1826), (-0.6014, 0.9426, 0.2129), (-0.5842, 0.9426, 0.2385), (-0.5586, 0.9426, 0.2557), (-0.5283, 0.9479, 0.2537), (-0.501, 0.9479, 0.2483), (-0.4779, 0.9479, 0.2329), (-0.4625, 0.9479, 0.2098), (-0.4571, 0.9479, 0.1826), (-0.4625, 0.9479, 0.1553), (-0.4779, 0.9479, 0.1322), (-0.501, 0.9479, 0.1168), (-0.5283, 0.9479, 0.1114), (-0.5555, 0.9479, 0.1168), (-0.5786, 0.9479, 0.1322), (-0.594, 0.9479, 0.1553), (-0.5994, 0.9479, 0.1826), (-0.594, 0.9479, 0.2098), (-0.5786, 0.9479, 0.2329), (-0.5555, 0.9479, 0.2483), (-0.41, 0.919, 0.1072), (-0.4096, 0.9182, 0.1159), (-0.4184, 0.9148, 0.311), (-0.4184, 0.9149, 0.3017), (-0.4096, 0.9175, 0.1309), (-0.4097, 0.9168, 0.1842), (-0.4098, 0.9161, 0.2418), (-0.4187, 0.9156, 0.1275), (-0.4187, 0.9157, 0.1181), (-0.4599, 0.9272, 0.13), (-0.4536, 0.9272, 0.1395), (-0.4603, 0.922, 0.07728), (-0.5295, 0.9224, 0.07794), (-0.5955, 0.9228, 0.07859), (-0.4569, 0.9258, 0.07086), (-0.5261, 0.9256, 0.07065), (-0.5949, 0.9255, 0.07045)], [], [(17, 20, 31, 28), (110, 16, 27, 112), (23, 22, 33, 34), (22, 18, 29, 33), (20, 21, 32, 31), (16, 26, 37, 27), (24, 25, 36, 35), (21, 19, 30, 32), (18, 17, 28, 29), (25, 23, 34, 36), (31, 32, 43, 42), (27, 37, 48, 38), (35, 36, 47, 46), (32, 30, 41, 43), (29, 28, 39, 40), (36, 34, 45, 47), (28, 31, 42, 39), (112, 27, 38, 114), (34, 33, 44, 45), (33, 29, 40, 44), (61, 60, 51, 55), (63, 62, 54, 53), (65, 64, 59, 49), (67, 66, 58, 57), (62, 68, 52, 54), (60, 69, 50, 51), (66, 70, 56, 58), (69, 63, 53, 50), (117, 65, 49, 116), (70, 61, 55, 56), (45, 44, 61, 70), (114, 38, 65, 117), (39, 42, 63, 69), (47, 45, 70, 66), (40, 39, 69, 60), (43, 41, 68, 62), (46, 47, 66, 67), (38, 48, 64, 65), (42, 43, 62, 63), (44, 40, 60, 61), (54, 52, 74, 76), (51, 50, 72, 73), (58, 56, 78, 80), (50, 53, 75, 91, 90, 89, 72), (116, 49, 71, 120), (56, 55, 77, 78), (55, 51, 73, 99, 98, 77), (53, 54, 76, 75), (49, 59, 81, 71), (57, 58, 80, 79), (78, 77, 95, 96, 97, 88, 82, 83, 87, 188, 189, 190), (79, 80, 193, 192, 191, 86, 85, 84), (107, 86, 87, 177), (106, 107, 177, 178), (15, 14, 72, 89), (0, 15, 89, 90), (1, 0, 90, 91), (2, 1, 91, 75), (3, 2, 75, 179, 180, 92), (4, 3, 92, 93), (5, 4, 93, 94), (7, 97, 96, 8), (8, 96, 95, 9), (14, 13, 73, 72), (13, 12, 99, 73), (12, 11, 98, 99), (9, 95, 77, 10), (11, 10, 77, 98), (102, 71, 81, 103), (122, 120, 71, 102), (74, 101, 100, 76), (101, 105, 104, 100), (106, 105, 127, 125), (107, 106, 125, 123), (123, 125, 126, 124), (105, 101, 121, 127), (127, 121, 122, 128), (101, 74, 119, 121), (121, 119, 120, 122), (52, 115, 119, 74), (115, 116, 120, 119), (41, 113, 118, 68), (113, 114, 117, 118), (68, 118, 115, 52), (118, 117, 116, 115), (30, 111, 113, 41), (111, 112, 114, 113), (19, 109, 111, 30), (109, 110, 112, 111), (13, 14, 143, 142), (5, 187, 186, 6, 135, 134), (14, 15, 144, 143), (6, 7, 136, 135), (15, 0, 129, 144), (7, 8, 137, 136), (0, 1, 130, 129), (8, 9, 138, 137), (1, 2, 131, 130), (10, 11, 140, 139), (9, 10, 139, 138), (2, 3, 132, 131), (11, 12, 141, 140), (3, 4, 133, 132), (12, 13, 142, 141), (4, 5, 134, 133), (138, 139, 155, 154), (131, 132, 148, 147), (140, 141, 157, 156), (132, 133, 149, 148), (141, 142, 158, 157), (133, 134, 150, 149), (142, 143, 159, 158), (134, 135, 151, 150), (143, 144, 160, 159), (135, 136, 152, 151), (144, 129, 145, 160), (136, 137, 153, 152), (129, 130, 146, 145), (139, 140, 156, 155), (137, 138, 154, 153), (130, 131, 147, 146), (153, 154, 170, 169), (146, 147, 163, 162), (154, 155, 171, 170), (147, 148, 164, 163), (156, 157, 173, 172), (148, 149, 165, 164), (157, 158, 174, 173), (149, 150, 166, 165), (158, 159, 175, 174), (150, 151, 167, 166), (159, 160, 176, 175), (151, 152, 168, 167), (160, 145, 161, 176), (152, 153, 169, 168), (145, 146, 162, 161), (155, 156, 172, 171), (86, 107, 123, 124, 108, 85), (105, 106, 178, 181, 182, 183, 104), (75, 76, 100, 179), (104, 180, 179, 100), (180, 104, 183, 92), (92, 183, 182, 93), (93, 182, 181, 94), (178, 184, 94, 181), (177, 185, 184, 178), (88, 185, 177, 87), (6, 88, 97, 7), (187, 5, 94, 184), (184, 185, 186, 187), (185, 88, 6, 186), (188, 97, 88, 87), (189, 96, 97, 188), (190, 95, 96, 189), (190, 78, 77, 95), (188, 87, 86, 191), (188, 191, 192, 189), (189, 192, 193, 190), (193, 80, 78, 190)])
me_circle_004.polygons.foreach_set('use_smooth', [1, 1, 1, 1, 1, 1, 1, 1, 1, 1, 1, 1, 1, 1, 1, 1, 1, 1, 1, 1, 1, 1, 1, 1, 1, 1, 1, 1, 1, 1, 1, 1, 1, 1, 1, 1, 1, 1, 1, 1, 1, 1, 1, 1, 1, 1, 1, 1, 1, 1, 1, 1, 1, 1, 1, 1, 1, 1, 1, 1, 1, 1, 1, 1, 1, 1, 1, 1, 1, 1, 1, 1, 1, 1, 1, 1, 1, 1, 1, 1, 1, 1, 1, 1, 1, 1, 1, 1, 1, 1, 1, 1, 1, 1, 1, 1, 1, 1, 1, 1, 1, 1, 1, 1, 1, 1, 1, 1, 1, 1, 1, 1, 1, 1, 1, 1, 1, 1, 1, 1, 1, 1, 1, 1, 1, 1, 1, 1, 1, 1, 1, 1, 1, 1, 1, 1, 1, 1, 1, 1, 1, 1, 1, 1, 1, 1, 1, 1, 1, 1, 1, 1, 1, 1, 1, 0, 0, 0, 0])
_uv = me_circle_004.uv_layers.new(name='UVMap')
_uv.uv.foreach_set('vector', [0.0, 0.0, 0.0, 0.0, 0.0, 0.0, 0.0, 0.0, 0.0, 0.0, 0.0, 0.0, 0.0, 0.0, 0.0, 0.0, 0.0, 0.0, 0.0, 0.0, 0.0, 0.0, 0.0, 0.0, 0.0, 0.0, 0.0, 0.0, 0.0, 0.0, 0.0, 0.0, 0.0, 0.0, 0.0, 0.0, 0.0, 0.0, 0.0, 0.0, 0.0, 0.0, 0.0, 0.0, 0.0, 0.0, 0.0, 0.0, 0.0, 0.0, 0.0, 0.0, 0.0, 0.0, 0.0, 0.0, 0.0, 0.0, 0.0, 0.0, 0.0, 0.0, 0.0, 0.0, 0.0, 0.0, 0.0, 0.0, 0.0, 0.0, 0.0, 0.0, 0.0, 0.0, 0.0, 0.0, 0.0, 0.0, 0.0, 0.0, 0.0, 0.0, 0.0, 0.0, 0.0, 0.0, 0.0, 0.0, 0.0, 0.0, 0.0, 0.0, 0.0, 0.0, 0.0, 0.0, 0.0, 0.0, 0.0, 0.0, 0.0, 0.0, 0.0, 0.0, 0.0, 0.0, 0.0, 0.0, 0.0, 0.0, 0.0, 0.0, 0.0, 0.0, 0.0, 0.0, 0.0, 0.0, 0.0, 0.0, 0.0, 0.0, 0.0, 0.0, 0.0, 0.0, 0.0, 0.0, 0.0, 0.0, 0.0, 0.0, 0.0, 0.0, 0.0, 0.0, 0.0, 0.0, 0.0, 0.0, 0.0, 0.0, 0.0, 0.0, 0.0, 0.0, 0.0, 0.0, 0.0, 0.0, 0.0, 0.0, 0.0, 0.0, 0.0, 0.0, 0.0, 0.0, 0.0, 0.0, 0.0, 0.0, 0.0, 0.0, 0.0, 0.0, 0.0, 0.0, 0.0, 0.0, 0.0, 0.0, 0.0, 0.0, 0.0, 0.0, 0.0, 0.0, 0.0, 0.0, 0.0, 0.0, 0.0, 0.0, 0.0, 0.0, 0.0, 0.0, 0.0, 0.0, 0.0, 0.0, 0.0, 0.0, 0.0, 0.0, 0.0, 0.0, 0.0, 0.0, 0.0, 0.0, 0.0, 0.0, 0.0, 0.0, 0.0, 0.0, 0.0, 0.0, 0.0, 0.0, 0.0, 0.0, 0.0, 0.0, 0.0, 0.0, 0.0, 0.0, 0.0, 0.0, 0.0, 0.0, 0.0, 0.0, 0.0, 0.0, 0.0, 0.0, 0.0, 0.0, 0.0, 0.0, 0.0, 0.0, 0.0, 0.0, 0.0, 0.0, 0.0, 0.0, 0.0, 0.0, 0.0, 0.0, 0.0, 0.0, 0.0, 0.0, 0.0, 0.0, 0.0, 0.0, 0.0, 0.0, 0.0, 0.0, 0.0, 0.0, 0.0, 0.0, 0.0, 0.0, 0.0, 0.0, 0.0, 0.0, 0.0, 0.0, 0.0, 0.0, 0.0, 0.0, 0.0, 0.0, 0.0, 0.0, 0.0, 0.0, 0.0, 0.0, 0.0, 0.0, 0.0, 0.0, 0.0, 0.0, 0.0, 0.0, 0.0, 0.0, 0.0, 0.0, 0.0, 0.0, 0.0, 0.0, 0.0, 0.0, 0.0, 0.0, 0.0, 0.0, 0.0, 0.0, 0.0, 0.0, 0.0, 0.0, 0.0, 0.0, 0.0, 0.0, 0.0, 0.0, 0.0, 0.0, 0.0, 0.0, 0.0, 0.0, 0.0, 0.0, 0.0, 0.0, 0.0, 0.0, 0.0, 0.0, 0.0, 0.0, 0.0, 0.0, 0.0, 0.0, 0.0, 0.0, 0.0, 0.0, 0.0, 0.0, 0.0, 0.0, 0.0, 0.0, 0.0, 0.0, 0.0, 0.0, 0.0, 0.0, 0.0, 0.0, 0.0, 0.0, 0.0, 0.0, 0.0, 0.0, 0.0, 0.0, 0.0, 0.0, 0.0, 0.0, 0.0, 0.0, 0.0, 0.0, 0.0, 0.0, 0.0, 0.0, 0.0, 0.0, 0.0, 0.0, 0.0, 0.0, 0.0, 0.0, 0.0, 0.0, 0.0, 0.0, 0.0, 0.0, 0.0, 0.0, 0.0, 0.0, 0.0, 0.0, 0.0, 0.0, 0.0, 0.0, 0.0, 0.0, 0.0, 0.0, 0.0, 0.0, 0.0, 0.0, 0.0, 0.0, 0.0, 0.0, 0.0, 0.0, 0.0, 0.0, 0.0, 0.0, 0.0, 0.0, 0.0, 0.0, 0.0, 0.0, 0.0, 0.0, 0.0, 0.0, 0.0, 0.0, 0.0, 0.0, 0.0, 0.0, 0.0, 0.0, 0.0, 0.0, 0.0, 0.0, 0.0, 0.0, 0.0, 0.0, 0.0, 0.0, 0.0, 0.0, 0.0, 0.0, 0.0, 0.0, 0.0, 0.0, 0.0, 0.0, 0.0, 0.0, 0.0, 0.0, 0.0, 0.0, 0.0, 0.0, 0.0, 0.0, 0.0, 0.0, 0.0, 0.0, 0.0, 0.0, 0.0, 0.0, 0.0, 0.0, 0.0, 0.0, 0.0, 0.0, 0.0, 0.0, 0.0, 0.0, 0.0, 0.0, 0.0, 0.0, 0.0, 0.0, 0.0, 0.0, 0.0, 0.0, 0.0, 0.0, 0.0, 0.0, 0.0, 0.0, 0.0, 0.0, 0.0, 0.0, 0.0, 0.0, 0.0, 0.0, 0.0, 0.0, 0.0, 0.0, 0.0, 0.0, 0.0, 0.0, 0.0, 0.0, 0.0, 0.0, 0.0, 0.0, 0.0, 0.0, 0.0, 0.0, 0.0, 0.0, 0.0, 0.0, 0.0, 0.0, 0.0, 0.0, 0.0, 0.0, 0.0, 0.0, 0.0, 0.0, 0.0, 0.0, 0.0, 0.0, 0.0, 0.0, 0.0, 0.0, 0.0, 0.0, 0.0, 0.0, 0.0, 0.0, 0.0, 0.0, 0.0, 0.0, 0.0, 0.0, 0.0, 0.0, 0.0, 0.0, 0.0, 0.0, 0.0, 0.0, 0.0, 0.0, 0.0, 0.0, 0.0, 0.0, 0.0, 0.0, 0.0, 0.0, 0.0, 0.0, 0.0, 0.0, 0.0, 0.0, 0.0, 0.0, 0.0, 0.0, 0.0, 0.0, 0.0, 0.0, 0.0, 0.0, 0.0, 0.0, 0.0, 0.0, 0.0, 0.0, 0.0, 0.0, 0.0, 0.0, 0.0, 0.0, 0.0, 0.0, 0.0, 0.0, 0.0, 0.0, 0.0, 0.0, 0.0, 0.0, 0.0, 0.0, 0.0, 0.0, 0.0, 0.0, 0.0, 0.0, 0.0, 0.0, 0.0, 0.0, 0.0, 0.0, 0.0, 0.0, 0.0, 0.0, 0.0, 0.0, 0.0, 0.0, 0.0, 0.0, 0.0, 0.0, 0.0, 0.0, 0.0, 0.0, 0.0, 0.0, 0.0, 0.0, 0.0, 0.0, 0.0, 0.0, 0.0, 0.0, 0.0, 0.0, 0.0, 0.0, 0.0, 0.0, 0.0, 0.0, 0.0, 0.0, 0.0, 0.0, 0.0, 0.0, 0.0, 0.0, 0.0, 0.0, 0.0, 0.0, 0.0, 0.0, 0.0, 0.0, 0.0, 0.0, 0.0, 0.0, 0.0, 0.0, 0.0, 0.0, 0.0, 0.0, 0.0, 0.0, 0.0, 0.0, 0.0, 0.0, 0.0, 0.0, 0.0, 0.0, 0.0, 0.0, 0.0, 0.0, 0.0, 0.0, 0.0, 0.0, 0.0, 0.0, 0.0, 0.0, 0.0, 0.0, 0.0, 0.0, 0.0, 0.0, 0.0, 0.0, 0.0, 0.0, 0.0, 0.0, 0.0, 0.0, 0.0, 0.0, 0.0, 0.0, 0.0, 0.0, 0.0, 0.0, 0.0, 0.0, 0.0, 0.0, 0.0, 0.0, 0.0, 0.0, 0.0, 0.0, 0.0, 0.0, 0.0, 0.0, 0.0, 0.0, 0.0, 0.0, 0.0, 0.0, 0.0, 0.0, 0.0, 0.0, 0.0, 0.0, 0.0, 0.0, 0.0, 0.0, 0.0, 0.0, 0.0, 0.0, 0.0, 0.0, 0.0, 0.0, 0.0, 0.0, 0.0, 0.0, 0.0, 0.0, 0.0, 0.0, 0.0, 0.0, 0.0, 0.0, 0.0, 0.0, 0.0, 0.0, 0.0, 0.0, 0.0, 0.0, 0.0, 0.0, 0.0, 0.0, 0.0, 0.0, 0.0, 0.0, 0.0, 0.0, 0.0, 0.0, 0.0, 0.0, 0.0, 0.0, 0.0, 0.0, 0.0, 0.0, 0.0, 0.0, 0.0, 0.0, 0.0, 0.0, 0.0, 0.0, 0.0, 0.0, 0.0, 0.0, 0.0, 0.0, 0.0, 0.0, 0.0, 0.0, 0.0, 0.0, 0.0, 0.0, 0.0, 0.0, 0.0, 0.0, 0.0, 0.0, 0.0, 0.0, 0.0, 0.0, 0.0, 0.0, 0.0, 0.0, 0.0, 0.0, 0.0, 0.0, 0.0, 0.0, 0.0, 0.0, 0.0, 0.0, 0.0, 0.0, 0.0, 0.0, 0.0, 0.0, 0.0, 0.0, 0.0, 0.0, 0.0, 0.0, 0.0, 0.0, 0.0, 0.0, 0.0, 0.0, 0.0, 0.0, 0.0, 0.0, 0.0, 0.0, 0.0, 0.0, 0.0, 0.0, 0.0, 0.0, 0.0, 0.0, 0.0, 0.0, 0.0, 0.0, 0.0, 0.0, 0.0, 0.0, 0.0, 0.0, 0.0, 0.0, 0.0, 0.0, 0.0, 0.0, 0.0, 0.0, 0.0, 0.0, 0.0, 0.0, 0.0, 0.0, 0.0, 0.0, 0.0, 0.0, 0.0, 0.0, 0.0, 0.0, 0.0, 0.0, 0.0, 0.0, 0.0, 0.0, 0.0, 0.0, 0.0, 0.0, 0.0, 0.0, 0.0, 0.0, 0.0, 0.0, 0.0, 0.0, 0.0, 0.0, 0.0, 0.0, 0.0, 0.0, 0.0, 0.0, 0.0, 0.0, 0.0, 0.0, 0.0, 0.0, 0.0, 0.0, 0.0, 0.0, 0.0, 0.0, 0.0, 0.0, 0.0, 0.0, 0.0, 0.0, 0.0, 0.0, 0.0, 0.0, 0.0, 0.0, 0.0, 0.0, 0.0, 0.0, 0.0, 0.0, 0.0, 0.0, 0.0, 0.0, 0.0, 0.0, 0.0, 0.0, 0.0, 0.0, 0.0, 0.0, 0.0, 0.0, 0.0, 0.0, 0.0, 0.0, 0.0, 0.0, 0.0, 0.0, 0.0, 0.0, 0.0, 0.0, 0.0, 0.0, 0.0, 0.0, 0.0, 0.0, 0.0, 0.0, 0.0, 0.0, 0.0, 0.0, 0.0, 0.0, 0.0, 0.0, 0.0, 0.0, 0.0, 0.0, 0.0, 0.0, 0.0, 0.0, 0.0, 0.0, 0.0, 0.0, 0.0, 0.0, 0.0, 0.0, 0.0, 0.0, 0.0, 0.0, 0.0, 0.0, 0.0, 0.0, 0.0, 0.0, 0.0, 0.0, 0.0, 0.0, 0.0, 0.0, 0.0, 0.0, 0.0, 0.0, 0.0, 0.0, 0.0, 0.0, 0.0, 0.0, 0.0, 0.0, 0.0, 0.0, 0.0, 0.0, 0.0, 0.0, 0.0, 0.0, 0.0, 0.0, 0.0, 0.0, 0.0, 0.0, 0.0, 0.0, 0.0, 0.0, 0.0, 0.0, 0.0, 0.0, 0.0, 0.0, 0.0, 0.0, 0.0, 0.0, 0.0, 0.0, 0.0, 0.0, 0.0, 0.0, 0.0, 0.0, 0.0, 0.0, 0.0, 0.0, 0.0, 0.0, 0.0, 0.0, 0.0, 0.0, 0.0, 0.0, 0.0, 0.0, 0.0, 0.0, 0.0, 0.0, 0.0, 0.0, 0.0, 0.0, 0.0, 0.0, 0.0, 0.0, 0.0, 0.0, 0.0, 0.0, 0.0, 0.0, 0.0, 0.0, 0.0, 0.0, 0.0, 0.0, 0.0, 0.0, 0.0, 0.0, 0.0, 0.0, 0.0, 0.0, 0.0, 0.0, 0.0, 0.0, 0.0, 0.0, 0.0, 0.0, 0.0, 0.0, 0.0, 0.0, 0.0, 0.0, 0.0, 0.0, 0.0, 0.0, 0.0, 0.0, 0.0, 0.0, 0.0, 0.0, 0.0, 0.0, 0.0, 0.0, 0.0, 0.0, 0.0, 0.0, 0.0, 0.0, 0.0, 0.0, 0.0, 0.0, 0.0, 0.0, 0.0, 0.0, 0.0, 0.0, 0.0, 0.0, 0.0, 0.0, 0.0, 0.0, 0.0, 0.0, 0.0, 0.0, 0.0, 0.0, 0.0, 0.0, 0.0, 0.0, 0.0, 0.0, 0.0, 0.0, 0.0, 0.0, 0.0, 0.0, 0.0, 0.0, 0.0, 0.0, 0.0, 0.0, 0.0, 0.0, 0.0, 0.0, 0.0, 0.0, 0.0, 0.0, 0.0, 0.0, 0.0, 0.0, 0.0, 0.0, 0.0, 0.0, 0.0, 0.0, 0.0, 0.0, 0.0, 0.0, 0.0, 0.0, 0.0, 0.0, 0.0, 0.0, 0.0, 0.0, 0.0, 0.0, 0.0, 0.0, 0.0, 0.0, 0.0, 0.0, 0.0, 0.0, 0.0, 0.0, 0.0, 0.0, 0.0, 0.0, 0.0, 0.0, 0.0, 0.0, 0.0, 0.0, 0.0, 0.0, 0.0, 0.0, 0.0, 0.0, 0.0, 0.0, 0.0, 0.0, 0.0, 0.0, 0.0, 0.0, 0.0, 0.0, 0.0, 0.0, 0.0, 0.0, 0.0, 0.0, 0.0, 0.0, 0.0, 0.0, 0.0, 0.0, 0.0, 0.0, 0.0, 0.0, 0.0, 0.0, 0.0, 0.0, 0.0, 0.0, 0.0, 0.0, 0.0, 0.0, 0.0, 0.0, 0.0, 0.0, 0.0, 0.0, 0.0, 0.0, 0.0, 0.0, 0.0, 0.0])
me_circle_004.materials.append(mat_material)
me_circle_004.materials.append(mat_material_001)
me_circle_004.use_remesh_fix_poles = True
me_circle_004.use_remesh_preserve_attributes = False
me_circle_004.update()
me_sphere = bpy.data.meshes.new('Sphere')
me_sphere.from_pydata([(0.5286, 0.948, 0.2519), (0.5286, 0.9519, 0.245), (0.5286, 0.9552, 0.2356), (0.5286, 0.958, 0.2243), (0.5286, 0.9601, 0.2113), (0.5286, 0.9613, 0.1973), (0.5551, 0.948, 0.2466), (0.5524, 0.9519, 0.2402), (0.5489, 0.9552, 0.2316), (0.5445, 0.958, 0.2211), (0.5396, 0.9601, 0.2092), (0.5342, 0.9613, 0.1962), (0.5775, 0.948, 0.2316), (0.5726, 0.9519, 0.2267), (0.5661, 0.9552, 0.2201), (0.558, 0.958, 0.2121), (0.5489, 0.9601, 0.2029), (0.5389, 0.9613, 0.193), (0.5925, 0.948, 0.2092), (0.5861, 0.9519, 0.2065), (0.5775, 0.9552, 0.2029), (0.5671, 0.958, 0.1986), (0.5551, 0.9601, 0.1937), (0.5421, 0.9613, 0.1883), (0.5978, 0.948, 0.1827), (0.5909, 0.9519, 0.1827), (0.5816, 0.9552, 0.1827), (0.5702, 0.958, 0.1827), (0.5573, 0.9601, 0.1827), (0.5432, 0.9613, 0.1827), (0.5925, 0.948, 0.1562), (0.5861, 0.9519, 0.1589), (0.5775, 0.9552, 0.1624), (0.5671, 0.958, 0.1668), (0.5551, 0.9601, 0.1717), (0.5421, 0.9613, 0.1771), (0.5775, 0.948, 0.1338), (0.5726, 0.9519, 0.1387), (0.5661, 0.9552, 0.1452), (0.558, 0.958, 0.1533), (0.5489, 0.9601, 0.1624), (0.5389, 0.9613, 0.1724), (0.5551, 0.948, 0.1188), (0.5524, 0.9519, 0.1252), (0.5489, 0.9552, 0.1338), (0.5445, 0.958, 0.1442), (0.5396, 0.9601, 0.1562), (0.5342, 0.9613, 0.1692), (0.5286, 0.948, 0.1135), (0.5286, 0.9519, 0.1204), (0.5286, 0.9552, 0.1297), (0.5286, 0.958, 0.1411), (0.5286, 0.9601, 0.154), (0.5286, 0.9613, 0.1681), (0.5286, 0.9618, 0.1827), (0.5021, 0.948, 0.1188), (0.5048, 0.9519, 0.1252), (0.5084, 0.9552, 0.1338), (0.5127, 0.958, 0.1442), (0.5177, 0.9601, 0.1562), (0.523, 0.9613, 0.1692), (0.4797, 0.948, 0.1338), (0.4846, 0.9519, 0.1387), (0.4912, 0.9552, 0.1452), (0.4992, 0.958, 0.1533), (0.5084, 0.9601, 0.1624), (0.5183, 0.9613, 0.1724), (0.4647, 0.948, 0.1562), (0.4711, 0.9519, 0.1589), (0.4797, 0.9552, 0.1624), (0.4902, 0.958, 0.1668), (0.5021, 0.9601, 0.1717), (0.5151, 0.9613, 0.1771), (0.4594, 0.948, 0.1827), (0.4663, 0.9519, 0.1827), (0.4757, 0.9552, 0.1827), (0.487, 0.958, 0.1827), (0.5, 0.9601, 0.1827), (0.514, 0.9613, 0.1827), (0.4647, 0.948, 0.2092), (0.4711, 0.9519, 0.2065), (0.4797, 0.9552, 0.2029), (0.4902, 0.958, 0.1986), (0.5021, 0.9601, 0.1937), (0.5151, 0.9613, 0.1883), (0.4797, 0.948, 0.2316), (0.4846, 0.9519, 0.2267), (0.4912, 0.9552, 0.2201), (0.4992, 0.958, 0.2121), (0.5084, 0.9601, 0.2029), (0.5183, 0.9613, 0.193), (0.5021, 0.948, 0.2466), (0.5048, 0.9519, 0.2402), (0.5084, 0.9552, 0.2316), (0.5127, 0.958, 0.2211), (0.5177, 0.9601, 0.2092), (0.523, 0.9613, 0.1962), (0.5286, 0.944, 0.2552), (0.5564, 0.944, 0.2497), (0.5799, 0.944, 0.234), (0.5957, 0.944, 0.2105), (0.6012, 0.944, 0.1827), (0.5957, 0.944, 0.1549), (0.5799, 0.944, 0.1314), (0.5564, 0.944, 0.1156), (0.5286, 0.944, 0.1101), (0.5009, 0.944, 0.1156), (0.4773, 0.944, 0.1314), (0.4616, 0.944, 0.1549), (0.4561, 0.944, 0.1827), (0.4616, 0.944, 0.2105), (0.4773, 0.944, 0.234), (0.5009, 0.944, 0.2497)], [], [(54, 5, 11), (55, 48, 105, 106), (1, 0, 6, 7), (2, 1, 7, 8), (3, 2, 8, 9), (4, 3, 9, 10), (5, 4, 10, 11), (11, 10, 16, 17), (54, 11, 17), (12, 6, 98, 99), (7, 6, 12, 13), (8, 7, 13, 14), (9, 8, 14, 15), (10, 9, 15, 16), (13, 12, 18, 19), (14, 13, 19, 20), (15, 14, 20, 21), (16, 15, 21, 22), (17, 16, 22, 23), (54, 17, 23), (23, 22, 28, 29), (54, 23, 29), (6, 0, 97, 98), (19, 18, 24, 25), (20, 19, 25, 26), (21, 20, 26, 27), (22, 21, 27, 28), (26, 25, 31, 32), (27, 26, 32, 33), (28, 27, 33, 34), (29, 28, 34, 35), (54, 29, 35), (24, 18, 100, 101), (25, 24, 30, 31), (54, 35, 41), (31, 30, 36, 37), (32, 31, 37, 38), (33, 32, 38, 39), (34, 33, 39, 40), (35, 34, 40, 41), (38, 37, 43, 44), (39, 38, 44, 45), (40, 39, 45, 46), (41, 40, 46, 47), (54, 41, 47), (37, 36, 42, 43), (54, 47, 53), (43, 42, 48, 49), (44, 43, 49, 50), (45, 44, 50, 51), (46, 45, 51, 52), (47, 46, 52, 53), (51, 50, 57, 58), (52, 51, 58, 59), (53, 52, 59, 60), (54, 53, 60), (49, 48, 55, 56), (50, 49, 56, 57), (67, 61, 107, 108), (56, 55, 61, 62), (57, 56, 62, 63), (58, 57, 63, 64), (59, 58, 64, 65), (60, 59, 65, 66), (54, 60, 66), (65, 64, 70, 71), (66, 65, 71, 72), (54, 66, 72), (62, 61, 67, 68), (63, 62, 68, 69), (64, 63, 69, 70), (18, 12, 99, 100), (68, 67, 73, 74), (69, 68, 74, 75), (70, 69, 75, 76), (71, 70, 76, 77), (72, 71, 77, 78), (54, 72, 78), (77, 76, 82, 83), (78, 77, 83, 84), (54, 78, 84), (48, 42, 104, 105), (74, 73, 79, 80), (75, 74, 80, 81), (76, 75, 81, 82), (80, 79, 85, 86), (81, 80, 86, 87), (82, 81, 87, 88), (83, 82, 88, 89), (84, 83, 89, 90), (54, 84, 90), (79, 73, 109, 110), (90, 89, 95, 96), (54, 90, 96), (36, 30, 102, 103), (86, 85, 91, 92), (87, 86, 92, 93), (88, 87, 93, 94), (89, 88, 94, 95), (92, 91, 0, 1), (93, 92, 1, 2), (94, 93, 2, 3), (95, 94, 3, 4), (96, 95, 4, 5), (54, 96, 5), (42, 36, 103, 104), (30, 24, 101, 102), (0, 91, 112, 97), (73, 67, 108, 109), (85, 79, 110, 111), (61, 55, 106, 107), (91, 85, 111, 112)])
me_sphere.polygons.foreach_set('use_smooth', [True] * 112)
_uv = me_sphere.uv_layers.new(name='UVMap')
_uv.uv.foreach_set('vector', [0.7188, 0.0, 0.75, 0.0625, 0.6875, 0.0625, 0.1875, 0.375, 0.25, 0.375, 0.25, 0.375, 0.1875, 0.375, 0.75, 0.3125, 0.75, 0.375, 0.6875, 0.375, 0.6875, 0.3125, 0.75, 0.25, 0.75, 0.3125, 0.6875, 0.3125, 0.6875, 0.25, 0.75, 0.1875, 0.75, 0.25, 0.6875, 0.25, 0.6875, 0.1875, 0.75, 0.125, 0.75, 0.1875, 0.6875, 0.1875, 0.6875, 0.125, 0.75, 0.0625, 0.75, 0.125, 0.6875, 0.125, 0.6875, 0.0625, 0.6875, 0.0625, 0.6875, 0.125, 0.625, 0.125, 0.625, 0.0625, 0.6562, 0.0, 0.6875, 0.0625, 0.625, 0.0625, 0.625, 0.375, 0.6875, 0.375, 0.6875, 0.375, 0.625, 0.375, 0.6875, 0.3125, 0.6875, 0.375, 0.625, 0.375, 0.625, 0.3125, 0.6875, 0.25, 0.6875, 0.3125, 0.625, 0.3125, 0.625, 0.25, 0.6875, 0.1875, 0.6875, 0.25, 0.625, 0.25, 0.625, 0.1875, 0.6875, 0.125, 0.6875, 0.1875, 0.625, 0.1875, 0.625, 0.125, 0.625, 0.3125, 0.625, 0.375, 0.5625, 0.375, 0.5625, 0.3125, 0.625, 0.25, 0.625, 0.3125, 0.5625, 0.3125, 0.5625, 0.25, 0.625, 0.1875, 0.625, 0.25, 0.5625, 0.25, 0.5625, 0.1875, 0.625, 0.125, 0.625, 0.1875, 0.5625, 0.1875, 0.5625, 0.125, 0.625, 0.0625, 0.625, 0.125, 0.5625, 0.125, 0.5625, 0.0625, 0.5937, 0.0, 0.625, 0.0625, 0.5625, 0.0625, 0.5625, 0.0625, 0.5625, 0.125, 0.5, 0.125, 0.5, 0.0625, 0.5312, 0.0, 0.5625, 0.0625, 0.5, 0.0625, 0.6875, 0.375, 0.75, 0.375, 0.75, 0.375, 0.6875, 0.375, 0.5625, 0.3125, 0.5625, 0.375, 0.5, 0.375, 0.5, 0.3125, 0.5625, 0.25, 0.5625, 0.3125, 0.5, 0.3125, 0.5, 0.25, 0.5625, 0.1875, 0.5625, 0.25, 0.5, 0.25, 0.5, 0.1875, 0.5625, 0.125, 0.5625, 0.1875, 0.5, 0.1875, 0.5, 0.125, 0.5, 0.25, 0.5, 0.3125, 0.4375, 0.3125, 0.4375, 0.25, 0.5, 0.1875, 0.5, 0.25, 0.4375, 0.25, 0.4375, 0.1875, 0.5, 0.125, 0.5, 0.1875, 0.4375, 0.1875, 0.4375, 0.125, 0.5, 0.0625, 0.5, 0.125, 0.4375, 0.125, 0.4375, 0.0625, 0.4687, 0.0, 0.5, 0.0625, 0.4375, 0.0625, 0.5, 0.375, 0.5625, 0.375, 0.5625, 0.375, 0.5, 0.375, 0.5, 0.3125, 0.5, 0.375, 0.4375, 0.375, 0.4375, 0.3125, 0.4062, 0.0, 0.4375, 0.0625, 0.375, 0.0625, 0.4375, 0.3125, 0.4375, 0.375, 0.375, 0.375, 0.375, 0.3125, 0.4375, 0.25, 0.4375, 0.3125, 0.375, 0.3125, 0.375, 0.25, 0.4375, 0.1875, 0.4375, 0.25, 0.375, 0.25, 0.375, 0.1875, 0.4375, 0.125, 0.4375, 0.1875, 0.375, 0.1875, 0.375, 0.125, 0.4375, 0.0625, 0.4375, 0.125, 0.375, 0.125, 0.375, 0.0625, 0.375, 0.25, 0.375, 0.3125, 0.3125, 0.3125, 0.3125, 0.25, 0.375, 0.1875, 0.375, 0.25, 0.3125, 0.25, 0.3125, 0.1875, 0.375, 0.125, 0.375, 0.1875, 0.3125, 0.1875, 0.3125, 0.125, 0.375, 0.0625, 0.375, 0.125, 0.3125, 0.125, 0.3125, 0.0625, 0.3437, 0.0, 0.375, 0.0625, 0.3125, 0.0625, 0.375, 0.3125, 0.375, 0.375, 0.3125, 0.375, 0.3125, 0.3125, 0.2812, 0.0, 0.3125, 0.0625, 0.25, 0.0625, 0.3125, 0.3125, 0.3125, 0.375, 0.25, 0.375, 0.25, 0.3125, 0.3125, 0.25, 0.3125, 0.3125, 0.25, 0.3125, 0.25, 0.25, 0.3125, 0.1875, 0.3125, 0.25, 0.25, 0.25, 0.25, 0.1875, 0.3125, 0.125, 0.3125, 0.1875, 0.25, 0.1875, 0.25, 0.125, 0.3125, 0.0625, 0.3125, 0.125, 0.25, 0.125, 0.25, 0.0625, 0.25, 0.1875, 0.25, 0.25, 0.1875, 0.25, 0.1875, 0.1875, 0.25, 0.125, 0.25, 0.1875, 0.1875, 0.1875, 0.1875, 0.125, 0.25, 0.0625, 0.25, 0.125, 0.1875, 0.125, 0.1875, 0.0625, 0.2188, 0.0, 0.25, 0.0625, 0.1875, 0.0625, 0.25, 0.3125, 0.25, 0.375, 0.1875, 0.375, 0.1875, 0.3125, 0.25, 0.25, 0.25, 0.3125, 0.1875, 0.3125, 0.1875, 0.25, 0.0625, 0.375, 0.125, 0.375, 0.125, 0.375, 0.0625, 0.375, 0.1875, 0.3125, 0.1875, 0.375, 0.125, 0.375, 0.125, 0.3125, 0.1875, 0.25, 0.1875, 0.3125, 0.125, 0.3125, 0.125, 0.25, 0.1875, 0.1875, 0.1875, 0.25, 0.125, 0.25, 0.125, 0.1875, 0.1875, 0.125, 0.1875, 0.1875, 0.125, 0.1875, 0.125, 0.125, 0.1875, 0.0625, 0.1875, 0.125, 0.125, 0.125, 0.125, 0.0625, 0.1563, 0.0, 0.1875, 0.0625, 0.125, 0.0625, 0.125, 0.125, 0.125, 0.1875, 0.0625, 0.1875, 0.0625, 0.125, 0.125, 0.0625, 0.125, 0.125, 0.0625, 0.125, 0.0625, 0.0625, 0.09375, 0.0, 0.125, 0.0625, 0.0625, 0.0625, 0.125, 0.3125, 0.125, 0.375, 0.0625, 0.375, 0.0625, 0.3125, 0.125, 0.25, 0.125, 0.3125, 0.0625, 0.3125, 0.0625, 0.25, 0.125, 0.1875, 0.125, 0.25, 0.0625, 0.25, 0.0625, 0.1875, 0.5625, 0.375, 0.625, 0.375, 0.625, 0.375, 0.5625, 0.375, 0.0625, 0.3125, 0.0625, 0.375, 0.0, 0.375, 0.0, 0.3125, 0.0625, 0.25, 0.0625, 0.3125, 0.0, 0.3125, 0.0, 0.25, 0.0625, 0.1875, 0.0625, 0.25, 0.0, 0.25, 0.0, 0.1875, 0.0625, 0.125, 0.0625, 0.1875, 0.0, 0.1875, 0.0, 0.125, 0.0625, 0.0625, 0.0625, 0.125, 0.0, 0.125, 0.0, 0.0625, 0.03125, 0.0, 0.0625, 0.0625, 0.0, 0.0625, 1.0, 0.125, 1.0, 0.1875, 0.9375, 0.1875, 0.9375, 0.125, 1.0, 0.0625, 1.0, 0.125, 0.9375, 0.125, 0.9375, 0.0625, 0.9688, 0.0, 1.0, 0.0625, 0.9375, 0.0625, 0.25, 0.375, 0.3125, 0.375, 0.3125, 0.375, 0.25, 0.375, 1.0, 0.3125, 1.0, 0.375, 0.9375, 0.375, 0.9375, 0.3125, 1.0, 0.25, 1.0, 0.3125, 0.9375, 0.3125, 0.9375, 0.25, 1.0, 0.1875, 1.0, 0.25, 0.9375, 0.25, 0.9375, 0.1875, 0.9375, 0.3125, 0.9375, 0.375, 0.875, 0.375, 0.875, 0.3125, 0.9375, 0.25, 0.9375, 0.3125, 0.875, 0.3125, 0.875, 0.25, 0.9375, 0.1875, 0.9375, 0.25, 0.875, 0.25, 0.875, 0.1875, 0.9375, 0.125, 0.9375, 0.1875, 0.875, 0.1875, 0.875, 0.125, 0.9375, 0.0625, 0.9375, 0.125, 0.875, 0.125, 0.875, 0.0625, 0.9062, 0.0, 0.9375, 0.0625, 0.875, 0.0625, 0.9375, 0.375, 1.0, 0.375, 1.0, 0.375, 0.9375, 0.375, 0.875, 0.0625, 0.875, 0.125, 0.8125, 0.125, 0.8125, 0.0625, 0.8438, 0.0, 0.875, 0.0625, 0.8125, 0.0625, 0.375, 0.375, 0.4375, 0.375, 0.4375, 0.375, 0.375, 0.375, 0.875, 0.3125, 0.875, 0.375, 0.8125, 0.375, 0.8125, 0.3125, 0.875, 0.25, 0.875, 0.3125, 0.8125, 0.3125, 0.8125, 0.25, 0.875, 0.1875, 0.875, 0.25, 0.8125, 0.25, 0.8125, 0.1875, 0.875, 0.125, 0.875, 0.1875, 0.8125, 0.1875, 0.8125, 0.125, 0.8125, 0.3125, 0.8125, 0.375, 0.75, 0.375, 0.75, 0.3125, 0.8125, 0.25, 0.8125, 0.3125, 0.75, 0.3125, 0.75, 0.25, 0.8125, 0.1875, 0.8125, 0.25, 0.75, 0.25, 0.75, 0.1875, 0.8125, 0.125, 0.8125, 0.1875, 0.75, 0.1875, 0.75, 0.125, 0.8125, 0.0625, 0.8125, 0.125, 0.75, 0.125, 0.75, 0.0625, 0.7812, 0.0, 0.8125, 0.0625, 0.75, 0.0625, 0.3125, 0.375, 0.375, 0.375, 0.375, 0.375, 0.3125, 0.375, 0.4375, 0.375, 0.5, 0.375, 0.5, 0.375, 0.4375, 0.375, 0.75, 0.375, 0.8125, 0.375, 0.8125, 0.375, 0.75, 0.375, 0.0, 0.375, 0.0625, 0.375, 0.0625, 0.375, 0.0, 0.375, 0.875, 0.375, 0.9375, 0.375, 0.9375, 0.375, 0.875, 0.375, 0.125, 0.375, 0.1875, 0.375, 0.1875, 0.375, 0.125, 0.375, 0.8125, 0.375, 0.875, 0.375, 0.875, 0.375, 0.8125, 0.375])
me_sphere.materials.append(mat_material_002)
me_sphere.use_remesh_fix_poles = True
me_sphere.use_remesh_preserve_attributes = False
me_sphere.update()
me_sphere_001 = bpy.data.meshes.new('Sphere.001')
me_sphere_001.from_pydata([(7.059, 12.72, 3.42), (7.434, 12.72, 3.346), (7.752, 12.72, 3.133), (7.965, 12.72, 2.815), (8.039, 12.72, 2.439), (7.965, 12.72, 2.064), (7.752, 12.72, 1.746), (7.434, 12.72, 1.533), (7.059, 12.72, 1.459), (6.683, 12.72, 1.533), (6.365, 12.72, 1.746), (6.152, 12.72, 2.064), (6.078, 12.72, 2.439), (6.152, 12.72, 2.815), (6.365, 12.72, 3.133), (6.683, 12.72, 3.346), (7.059, 12.67, 3.468), (7.059, 12.72, 3.408), (7.452, 12.67, 3.39), (7.429, 12.72, 3.334), (7.786, 12.67, 3.167), (7.744, 12.72, 3.124), (8.009, 12.67, 2.833), (7.954, 12.72, 2.81), (8.087, 12.67, 2.439), (8.027, 12.72, 2.439), (8.009, 12.67, 2.046), (7.954, 12.72, 2.069), (7.786, 12.67, 1.712), (7.744, 12.72, 1.754), (7.452, 12.67, 1.489), (7.429, 12.72, 1.544), (7.059, 12.67, 1.411), (7.059, 12.72, 1.471), (6.665, 12.67, 1.489), (6.688, 12.72, 1.544), (6.331, 12.67, 1.712), (6.374, 12.72, 1.754), (6.108, 12.67, 2.046), (6.164, 12.72, 2.069), (6.03, 12.67, 2.439), (6.09, 12.72, 2.439), (6.108, 12.67, 2.833), (6.164, 12.72, 2.81), (6.331, 12.67, 3.167), (6.374, 12.72, 3.124), (6.665, 12.67, 3.39), (6.688, 12.72, 3.334), (7.059, 12.58, 3.492), (7.059, 12.64, 3.431), (7.461, 12.58, 3.412), (7.438, 12.64, 3.355), (7.803, 12.58, 3.183), (7.76, 12.64, 3.14), (8.031, 12.58, 2.842), (7.974, 12.64, 2.819), (8.111, 12.58, 2.439), (8.05, 12.64, 2.439), (8.031, 12.58, 2.037), (7.974, 12.64, 2.06), (7.803, 12.58, 1.695), (7.76, 12.64, 1.738), (7.461, 12.58, 1.467), (7.438, 12.64, 1.524), (7.059, 12.58, 1.387), (7.059, 12.64, 1.448), (6.656, 12.58, 1.467), (6.679, 12.64, 1.524), (6.315, 12.58, 1.695), (6.358, 12.64, 1.738), (6.086, 12.58, 2.037), (6.143, 12.64, 2.06), (6.006, 12.58, 2.439), (6.067, 12.64, 2.439), (6.086, 12.58, 2.842), (6.143, 12.64, 2.819), (6.315, 12.58, 3.183), (6.358, 12.64, 3.14), (6.656, 12.58, 3.412), (6.679, 12.64, 3.355), (7.059, 12.52, 3.492), (7.461, 12.52, 3.412), (7.803, 12.52, 3.183), (8.031, 12.52, 2.842), (8.111, 12.52, 2.439), (8.031, 12.52, 2.037), (7.803, 12.52, 1.695), (7.461, 12.52, 1.467), (7.059, 12.52, 1.387), (6.656, 12.52, 1.467), (6.315, 12.52, 1.695), (6.086, 12.52, 2.037), (6.006, 12.52, 2.439), (6.086, 12.52, 2.842), (6.315, 12.52, 3.183), (6.656, 12.52, 3.412)], [], [(6, 7, 30, 28), (8, 9, 34, 32), (13, 14, 44, 42), (1, 2, 20, 18), (0, 1, 18, 16), (3, 4, 24, 22), (10, 11, 38, 36), (31, 29, 61, 63), (46, 16, 48, 78), (28, 30, 62, 60), (39, 37, 69, 71), (21, 19, 51, 53), (17, 47, 79, 49), (36, 38, 70, 68), (18, 20, 52, 50), (47, 45, 77, 79), (29, 27, 59, 61), (44, 46, 78, 76), (26, 28, 60, 58), (34, 36, 68, 66), (19, 17, 49, 51), (37, 35, 67, 69), (16, 18, 50, 48), (4, 5, 26, 24), (2, 3, 22, 20), (15, 0, 16, 46), (14, 15, 46, 44), (11, 12, 40, 38), (9, 10, 36, 34), (5, 6, 28, 26), (12, 13, 42, 40), (7, 8, 32, 30), (72, 74, 93, 92), (54, 56, 84, 83), (62, 64, 88, 87), (70, 72, 92, 91), (52, 54, 83, 82), (78, 48, 80, 95), (60, 62, 87, 86), (68, 70, 91, 90), (50, 52, 82, 81), (23, 21, 53, 55), (41, 39, 71, 73), (20, 22, 54, 52), (38, 40, 72, 70), (30, 32, 64, 62), (33, 31, 63, 65), (22, 24, 56, 54), (40, 42, 74, 72), (25, 23, 55, 57), (43, 41, 73, 75), (32, 34, 66, 64), (35, 33, 65, 67), (24, 26, 58, 56), (45, 43, 75, 77), (27, 25, 57, 59), (42, 44, 76, 74), (64, 66, 89, 88), (56, 58, 85, 84), (74, 76, 94, 93), (48, 50, 81, 80), (66, 68, 90, 89), (58, 60, 86, 85), (76, 78, 95, 94)])
me_sphere_001.polygons.foreach_set('use_smooth', [True] * 64)
_uv = me_sphere_001.uv_layers.new(name='UVMap')
_uv.uv.foreach_set('vector', [0.0, 0.0, 0.0, 0.0, 0.0, 0.0, 0.0, 0.0, 0.0, 0.0, 0.0, 0.0, 0.0, 0.0, 0.0, 0.0, 0.0, 0.0, 0.0, 0.0, 0.0, 0.0, 0.0, 0.0, 0.0, 0.0, 0.0, 0.0, 0.0, 0.0, 0.0, 0.0, 0.0, 0.0, 0.0, 0.0, 0.0, 0.0, 0.0, 0.0, 0.0, 0.0, 0.0, 0.0, 0.0, 0.0, 0.0, 0.0, 0.0, 0.0, 0.0, 0.0, 0.0, 0.0, 0.0, 0.0, 0.3125, 0.375, 0.375, 0.375, 0.375, 0.375, 0.3125, 0.375, 0.0, 0.0, 0.0, 0.0, 0.0, 0.0, 0.0, 0.0, 0.0, 0.0, 0.0, 0.0, 0.0, 0.0, 0.0, 0.0, 0.0625, 0.375, 0.125, 0.375, 0.125, 0.375, 0.0625, 0.375, 0.625, 0.375, 0.6875, 0.375, 0.6875, 0.375, 0.625, 0.375, 0.75, 0.375, 0.8125, 0.375, 0.8125, 0.375, 0.75, 0.375, 0.0, 0.0, 0.0, 0.0, 0.0, 0.0, 0.0, 0.0, 0.0, 0.0, 0.0, 0.0, 0.0, 0.0, 0.0, 0.0, 0.8125, 0.375, 0.875, 0.375, 0.875, 0.375, 0.8125, 0.375, 0.375, 0.375, 0.4375, 0.375, 0.4375, 0.375, 0.375, 0.375, 0.0, 0.0, 0.0, 0.0, 0.0, 0.0, 0.0, 0.0, 0.0, 0.0, 0.0, 0.0, 0.0, 0.0, 0.0, 0.0, 0.0, 0.0, 0.0, 0.0, 0.0, 0.0, 0.0, 0.0, 0.6875, 0.375, 0.75, 0.375, 0.75, 0.375, 0.6875, 0.375, 0.125, 0.375, 0.1875, 0.375, 0.1875, 0.375, 0.125, 0.375, 0.0, 0.0, 0.0, 0.0, 0.0, 0.0, 0.0, 0.0, 0.0, 0.0, 0.0, 0.0, 0.0, 0.0, 0.0, 0.0, 0.0, 0.0, 0.0, 0.0, 0.0, 0.0, 0.0, 0.0, 0.0, 0.0, 0.0, 0.0, 0.0, 0.0, 0.0, 0.0, 0.0, 0.0, 0.0, 0.0, 0.0, 0.0, 0.0, 0.0, 0.0, 0.0, 0.0, 0.0, 0.0, 0.0, 0.0, 0.0, 0.0, 0.0, 0.0, 0.0, 0.0, 0.0, 0.0, 0.0, 0.0, 0.0, 0.0, 0.0, 0.0, 0.0, 0.0, 0.0, 0.0, 0.0, 0.0, 0.0, 0.0, 0.0, 0.0, 0.0, 0.0, 0.0, 0.0, 0.0, 0.0, 0.0, 0.0, 0.0, 0.0, 0.0, 0.0, 0.0, 0.0, 0.0, 0.0, 0.0, 0.0, 0.0, 0.0, 0.0, 0.0, 0.0, 0.0, 0.0, 0.0, 0.0, 0.0, 0.0, 0.0, 0.0, 0.0, 0.0, 0.0, 0.0, 0.0, 0.0, 0.0, 0.0, 0.0, 0.0, 0.0, 0.0, 0.0, 0.0, 0.0, 0.0, 0.0, 0.0, 0.0, 0.0, 0.0, 0.0, 0.0, 0.0, 0.0, 0.0, 0.0, 0.0, 0.0, 0.0, 0.0, 0.0, 0.0, 0.0, 0.0, 0.0, 0.0, 0.0, 0.0, 0.0, 0.0, 0.0, 0.0, 0.0, 0.0, 0.0, 0.0, 0.0, 0.0, 0.0, 0.5625, 0.375, 0.625, 0.375, 0.625, 0.375, 0.5625, 0.375, 0.0, 0.375, 0.0625, 0.375, 0.0625, 0.375, 0.0, 0.375, 0.0, 0.0, 0.0, 0.0, 0.0, 0.0, 0.0, 0.0, 0.0, 0.0, 0.0, 0.0, 0.0, 0.0, 0.0, 0.0, 0.0, 0.0, 0.0, 0.0, 0.0, 0.0, 0.0, 0.0, 0.25, 0.375, 0.3125, 0.375, 0.3125, 0.375, 0.25, 0.375, 0.0, 0.0, 0.0, 0.0, 0.0, 0.0, 0.0, 0.0, 0.0, 0.0, 0.0, 0.0, 0.0, 0.0, 0.0, 0.0, 0.5, 0.375, 0.5625, 0.375, 0.5625, 0.375, 0.5, 0.375, 0.9375, 0.375, 1.0, 0.375, 1.0, 0.375, 0.9375, 0.375, 0.0, 0.0, 0.0, 0.0, 0.0, 0.0, 0.0, 0.0, 0.1875, 0.375, 0.25, 0.375, 0.25, 0.375, 0.1875, 0.375, 0.0, 0.0, 0.0, 0.0, 0.0, 0.0, 0.0, 0.0, 0.875, 0.375, 0.9375, 0.375, 0.9375, 0.375, 0.875, 0.375, 0.4375, 0.375, 0.5, 0.375, 0.5, 0.375, 0.4375, 0.375, 0.0, 0.0, 0.0, 0.0, 0.0, 0.0, 0.0, 0.0, 0.0, 0.0, 0.0, 0.0, 0.0, 0.0, 0.0, 0.0, 0.0, 0.0, 0.0, 0.0, 0.0, 0.0, 0.0, 0.0, 0.0, 0.0, 0.0, 0.0, 0.0, 0.0, 0.0, 0.0, 0.0, 0.0, 0.0, 0.0, 0.0, 0.0, 0.0, 0.0, 0.0, 0.0, 0.0, 0.0, 0.0, 0.0, 0.0, 0.0, 0.0, 0.0, 0.0, 0.0, 0.0, 0.0, 0.0, 0.0, 0.0, 0.0, 0.0, 0.0, 0.0, 0.0, 0.0, 0.0])
me_sphere_001.materials.append(mat_material_002)
me_sphere_001.use_remesh_fix_poles = True
me_sphere_001.use_remesh_preserve_attributes = False
me_sphere_001.update()
me_cube = bpy.data.meshes.new('Cube')
me_cube.from_pydata([(-1.0, 7.245, -1.0), (-1.0, 7.245, 1.0), (-1.0, 9.245, -1.0), (-1.0, 9.245, 1.0), (-1.086, 7.316, -0.9722), (-1.045, 9.175, 0.9291), (-1.086, 9.175, -0.9722), (-1.045, 7.316, 0.9291), (0.0, 9.245, -1.0), (0.0, 9.245, 1.0), (0.0, 7.245, -1.0), (0.0, 7.245, 1.0), (-1.082, 7.398, 0.8471), (-1.082, 9.093, 0.8471), (-1.15, 7.398, -0.9532), (-1.15, 9.093, -0.9532), (-1.0, 7.245, 2.0), (-1.0, 7.245, 4.0), (-1.0, 9.245, 2.0), (-1.0, 9.245, 4.0), (-1.086, 7.316, 2.028), (-1.045, 9.175, 3.929), (-1.086, 9.175, 2.028), (-1.045, 7.316, 3.929), (0.0, 9.245, 2.0), (0.0, 9.245, 4.0), (0.0, 7.245, 2.0), (0.0, 7.245, 4.0), (-1.082, 7.398, 3.847), (-1.082, 9.093, 3.847), (-1.15, 7.398, 2.047), (-1.15, 9.093, 2.047), (-1.0, 7.245, 5.0), (-1.0, 7.245, 7.0), (-1.0, 9.245, 5.0), (-1.0, 9.245, 7.0), (-1.086, 7.316, 5.028), (-1.045, 9.175, 6.929), (-1.086, 9.175, 5.028), (-1.045, 7.316, 6.929), (0.0, 9.245, 5.0), (0.0, 9.245, 7.0), (0.0, 7.245, 5.0), (0.0, 7.245, 7.0), (-1.082, 7.398, 6.847), (-1.082, 9.093, 6.847), (-1.15, 7.398, 5.047), (-1.15, 9.093, 5.047), (-0.8971, 7.245, 8.0), (-0.8971, 7.245, 10.0), (-0.8971, 9.245, 8.0), (-0.8971, 9.245, 10.0), (-0.9831, 7.316, 8.028), (-0.9421, 9.175, 9.929), (-0.9831, 9.175, 8.028), (-0.9421, 7.316, 9.929), (0.0, 9.245, 8.0), (0.0, 9.245, 10.0), (0.0, 7.245, 8.0), (0.0, 7.245, 10.0), (-0.9791, 7.398, 9.847), (-0.9791, 9.093, 9.847), (-1.048, 7.398, 8.047), (-1.048, 9.093, 8.047)], [], [(1, 3, 5, 7), (14, 12, 13, 15), (0, 1, 7, 4), (10, 11, 1, 0), (5, 6, 15, 13), (9, 3, 1, 11), (3, 2, 6, 5), (2, 8, 10, 0), (2, 0, 4, 6), (2, 3, 9, 8), (7, 5, 13, 12), (6, 4, 14, 15), (4, 7, 12, 14), (17, 19, 21, 23), (30, 28, 29, 31), (16, 17, 23, 20), (26, 27, 17, 16), (21, 22, 31, 29), (25, 19, 17, 27), (19, 18, 22, 21), (18, 24, 26, 16), (18, 16, 20, 22), (18, 19, 25, 24), (23, 21, 29, 28), (22, 20, 30, 31), (20, 23, 28, 30), (33, 35, 37, 39), (46, 44, 45, 47), (32, 33, 39, 36), (42, 43, 33, 32), (37, 38, 47, 45), (41, 35, 33, 43), (35, 34, 38, 37), (34, 40, 42, 32), (34, 32, 36, 38), (34, 35, 41, 40), (39, 37, 45, 44), (38, 36, 46, 47), (36, 39, 44, 46), (49, 51, 53, 55), (62, 60, 61, 63), (48, 49, 55, 52), (58, 59, 49, 48), (53, 54, 63, 61), (57, 51, 49, 59), (51, 50, 54, 53), (50, 56, 58, 48), (50, 48, 52, 54), (50, 51, 57, 56), (55, 53, 61, 60), (54, 52, 62, 63), (52, 55, 60, 62)])
me_cube.polygons.foreach_set('use_smooth', [True] * 52)
_uv = me_cube.uv_layers.new(name='UVMap')
_uv.uv.foreach_set('vector', [0.875, 0.75, 0.875, 0.5, 0.875, 0.5, 0.875, 0.75, 0.375, 0.0, 0.625, 0.0, 0.625, 0.25, 0.375, 0.25, 0.375, 1.0, 0.625, 1.0, 0.625, 1.0, 0.375, 1.0, 0.375, 0.875, 0.625, 0.875, 0.625, 1.0, 0.375, 1.0, 0.625, 0.25, 0.375, 0.25, 0.375, 0.25, 0.625, 0.25, 0.75, 0.5, 0.875, 0.5, 0.875, 0.75, 0.75, 0.75, 0.625, 0.25, 0.375, 0.25, 0.375, 0.25, 0.625, 0.25, 0.125, 0.5, 0.25, 0.5, 0.25, 0.75, 0.125, 0.75, 0.125, 0.5, 0.125, 0.75, 0.125, 0.75, 0.125, 0.5, 0.375, 0.25, 0.625, 0.25, 0.625, 0.375, 0.375, 0.375, 0.875, 0.75, 0.875, 0.5, 0.875, 0.5, 0.875, 0.75, 0.125, 0.5, 0.125, 0.75, 0.125, 0.75, 0.125, 0.5, 0.375, 1.0, 0.625, 1.0, 0.625, 1.0, 0.375, 1.0, 0.875, 0.75, 0.875, 0.5, 0.875, 0.5, 0.875, 0.75, 0.375, 0.0, 0.625, 0.0, 0.625, 0.25, 0.375, 0.25, 0.375, 1.0, 0.625, 1.0, 0.625, 1.0, 0.375, 1.0, 0.375, 0.875, 0.625, 0.875, 0.625, 1.0, 0.375, 1.0, 0.625, 0.25, 0.375, 0.25, 0.375, 0.25, 0.625, 0.25, 0.75, 0.5, 0.875, 0.5, 0.875, 0.75, 0.75, 0.75, 0.625, 0.25, 0.375, 0.25, 0.375, 0.25, 0.625, 0.25, 0.125, 0.5, 0.25, 0.5, 0.25, 0.75, 0.125, 0.75, 0.125, 0.5, 0.125, 0.75, 0.125, 0.75, 0.125, 0.5, 0.375, 0.25, 0.625, 0.25, 0.625, 0.375, 0.375, 0.375, 0.875, 0.75, 0.875, 0.5, 0.875, 0.5, 0.875, 0.75, 0.125, 0.5, 0.125, 0.75, 0.125, 0.75, 0.125, 0.5, 0.375, 1.0, 0.625, 1.0, 0.625, 1.0, 0.375, 1.0, 0.875, 0.75, 0.875, 0.5, 0.875, 0.5, 0.875, 0.75, 0.375, 0.0, 0.625, 0.0, 0.625, 0.25, 0.375, 0.25, 0.375, 1.0, 0.625, 1.0, 0.625, 1.0, 0.375, 1.0, 0.375, 0.875, 0.625, 0.875, 0.625, 1.0, 0.375, 1.0, 0.625, 0.25, 0.375, 0.25, 0.375, 0.25, 0.625, 0.25, 0.75, 0.5, 0.875, 0.5, 0.875, 0.75, 0.75, 0.75, 0.625, 0.25, 0.375, 0.25, 0.375, 0.25, 0.625, 0.25, 0.125, 0.5, 0.25, 0.5, 0.25, 0.75, 0.125, 0.75, 0.125, 0.5, 0.125, 0.75, 0.125, 0.75, 0.125, 0.5, 0.375, 0.25, 0.625, 0.25, 0.625, 0.375, 0.375, 0.375, 0.875, 0.75, 0.875, 0.5, 0.875, 0.5, 0.875, 0.75, 0.125, 0.5, 0.125, 0.75, 0.125, 0.75, 0.125, 0.5, 0.375, 1.0, 0.625, 1.0, 0.625, 1.0, 0.375, 1.0, 0.875, 0.75, 0.875, 0.5, 0.875, 0.5, 0.875, 0.75, 0.375, 0.0, 0.625, 0.0, 0.625, 0.25, 0.375, 0.25, 0.375, 1.0, 0.625, 1.0, 0.625, 1.0, 0.375, 1.0, 0.375, 0.875, 0.625, 0.875, 0.625, 1.0, 0.375, 1.0, 0.625, 0.25, 0.375, 0.25, 0.375, 0.25, 0.625, 0.25, 0.75, 0.5, 0.875, 0.5, 0.875, 0.75, 0.75, 0.75, 0.625, 0.25, 0.375, 0.25, 0.375, 0.25, 0.625, 0.25, 0.125, 0.5, 0.25, 0.5, 0.25, 0.75, 0.125, 0.75, 0.125, 0.5, 0.125, 0.75, 0.125, 0.75, 0.125, 0.5, 0.375, 0.25, 0.625, 0.25, 0.625, 0.375, 0.375, 0.375, 0.875, 0.75, 0.875, 0.5, 0.875, 0.5, 0.875, 0.75, 0.125, 0.5, 0.125, 0.75, 0.125, 0.75, 0.125, 0.5, 0.375, 1.0, 0.625, 1.0, 0.625, 1.0, 0.375, 1.0])
me_cube.use_remesh_fix_poles = True
me_cube.use_remesh_preserve_attributes = False
me_cube.update()
me_plane_002 = bpy.data.meshes.new('Plane.002')
me_plane_002.from_pydata([(0.0, -0.834, 0.4077), (0.1609, -0.8244, 0.4177), (0.1192, -0.8335, 0.4087), (0.0605, -0.8335, 0.4065), (0.1671, -0.8252, 0.4541), (0.1536, -0.8183, 0.4776), (0.1268, -0.8183, 0.4917), (0.08952, -0.8183, 0.5005), (0.05392, -0.8183, 0.5016), (0.0, -0.819, 0.5016), (0.05487, -0.8335, 0.485), (0.0851, -0.8333, 0.4835), (0.0, -0.8343, 0.4244), (0.05983, -0.8339, 0.4246), (0.0, -0.8342, 0.4875), (0.1101, -0.8343, 0.4322), (0.1352, -0.8335, 0.4397), (0.1373, -0.833, 0.4567), (0.1251, -0.8336, 0.4698), (0.1072, -0.8335, 0.4764), (0.1654, -0.8075, 0.4498), (0.1565, -0.8098, 0.4765), (0.1341, -0.8119, 0.4888), (0.09248, -0.8119, 0.4973), (0.05537, -0.8119, 0.5027), (0.0, -0.8119, 0.5023), (0.4024, -0.2663, 0.5287), (0.3381, -0.4275, 0.5156), (0.2505, -0.6353, 0.4861), (0.4865, -0.09266, 0.5287), (0.545, 0.02829, 0.5058), (0.1689, -0.8139, 0.4239), (0.3003, -0.5165, 0.503), (0.1727, -0.8174, 0.4438), (0.3822, -0.2744, 0.5755), (-2.373e-07, -0.6474, 0.5712), (-2.001e-07, -0.5294, 0.6014), (-1.692e-07, -0.4325, 0.6183), (-1.176e-07, -0.2714, 0.6402), (-5.956e-08, -0.09259, 0.6495), (-1.678e-08, 0.0412, 0.6516), (0.07624, -0.6441, 0.5712), (0.09137, -0.5271, 0.6014), (0.1038, -0.4309, 0.6182), (0.1244, -0.2712, 0.64), (0.1472, -0.0938, 0.6492), (0.1612, 0.03315, 0.6442), (0.1283, -0.6495, 0.569), (0.1537, -0.5338, 0.5978), (0.1744, -0.4389, 0.6134), (0.2089, -0.2813, 0.6332), (0.2471, -0.1064, 0.6403), (0.2762, 0.03153, 0.6365), (0.1963, -0.6474, 0.5675), (0.2267, -0.5326, 0.5953), (0.2515, -0.4386, 0.61), (0.2928, -0.2824, 0.6285), (0.3386, -0.1094, 0.6341), (0.3691, 0.03153, 0.6303), (0.3767, -0.276, 0.5807), (0.3215, -0.4374, 0.5515), (0.2437, -0.6427, 0.5075), (0.4634, -0.1047, 0.5888), (0.5354, 0.03153, 0.5903), (0.2916, -0.523, 0.535), (0.3179, -0.4353, 0.5554), (0.2354, -0.643, 0.5087), (0.4527, -0.104, 0.593), (0.5289, 0.03002, 0.5946), (0.283, -0.5286, 0.538), (0.4258, 0.03153, 0.6216), (0.2261, -0.6457, 0.5537), (0.2691, -0.531, 0.5763), (0.294, -0.4369, 0.5911), (0.3353, -0.2807, 0.6095), (0.3811, -0.1077, 0.6151), (0.1664, -0.8258, 0.4453), (0.139, -0.8333, 0.4471)], [], [(8, 24, 25, 9), (6, 22, 23, 7), (4, 20, 21, 5), (7, 23, 24, 8), (5, 21, 22, 6), (0, 3, 13, 12), (3, 2, 15, 13), (2, 1, 16, 15), (77, 76, 4, 17), (4, 5, 18, 17), (5, 6, 19, 18), (6, 7, 11, 19), (7, 8, 10, 11), (14, 10, 8, 9), (40, 39, 45, 46), (39, 38, 44, 45), (38, 37, 43, 44), (37, 36, 42, 43), (36, 35, 41, 42), (35, 25, 24, 41), (46, 45, 51, 52), (45, 44, 50, 51), (44, 43, 49, 50), (43, 42, 48, 49), (42, 41, 47, 48), (41, 24, 23, 47), (52, 51, 57, 58), (51, 50, 56, 57), (50, 49, 55, 56), (49, 48, 54, 55), (48, 47, 53, 54), (47, 23, 22, 53), (58, 57, 75, 70), (57, 56, 74, 75), (56, 55, 73, 74), (55, 54, 72, 73), (54, 53, 71, 72), (21, 71, 53, 22), (68, 70, 75, 67), (67, 75, 74, 59), (59, 74, 73, 65), (65, 73, 72, 69), (69, 72, 71, 66), (21, 20, 66, 71), (63, 68, 67, 62), (62, 67, 59, 34), (34, 59, 65, 60), (60, 65, 69, 64), (64, 69, 66, 61), (61, 66, 20, 33), (30, 63, 62, 29), (29, 62, 34, 26), (26, 34, 60, 27), (27, 60, 64, 32), (32, 64, 61, 28), (28, 61, 33, 31), (33, 76, 1, 31), (4, 76, 33, 20), (77, 16, 1, 76)])
me_plane_002.polygons.foreach_set('use_smooth', [True] * 59)
_uv = me_plane_002.uv_layers.new(name='UVMap')
_uv.uv.foreach_set('vector', [0.0, 0.0, 0.0, 0.0, 0.0, 0.0, 0.0, 0.0, 0.0, 0.0, 0.0, 0.0, 0.0, 0.0, 0.0, 0.0, 0.0, 0.0, 0.0, 0.0, 0.0, 0.0, 0.0, 0.0, 0.0, 0.0, 0.0, 0.0, 0.0, 0.0, 0.0, 0.0, 0.0, 0.0, 0.0, 0.0, 0.0, 0.0, 0.0, 0.0, 0.0, 0.0, 0.0, 0.0, 0.0, 0.0, 0.0, 0.0, 0.0, 0.0, 0.0, 0.0, 0.0, 0.0, 0.0, 0.0, 0.0, 0.0, 0.0, 0.0, 0.0, 0.0, 0.0, 0.0, 0.0, 0.0, 0.0, 0.0, 0.0, 0.0, 0.0, 0.0, 0.0, 0.0, 0.0, 0.0, 0.0, 0.0, 0.0, 0.0, 0.0, 0.0, 0.0, 0.0, 0.0, 0.0, 0.0, 0.0, 0.0, 0.0, 0.0, 0.0, 0.0, 0.0, 0.0, 0.0, 0.0, 0.0, 0.0, 0.0, 0.0, 0.0, 0.0, 0.0, 0.0, 0.0, 0.0, 0.0, 0.0, 0.0, 0.0, 0.0, 0.0, 0.0, 0.0, 0.0, 0.0, 0.0, 0.0, 0.0, 0.0, 0.0, 0.0, 0.0, 0.0, 0.0, 0.0, 0.0, 0.0, 0.0, 0.0, 0.0, 0.0, 0.0, 0.0, 0.0, 0.0, 0.0, 0.0, 0.0, 0.0, 0.0, 0.0, 0.0, 0.0, 0.0, 0.0, 0.0, 0.0, 0.0, 0.0, 0.0, 0.0, 0.0, 0.0, 0.0, 0.0, 0.0, 0.0, 0.0, 0.0, 0.0, 0.0, 0.0, 0.0, 0.0, 0.0, 0.0, 0.0, 0.0, 0.0, 0.0, 0.0, 0.0, 0.0, 0.0, 0.0, 0.0, 0.0, 0.0, 0.0, 0.0, 0.0, 0.0, 0.0, 0.0, 0.0, 0.0, 0.0, 0.0, 0.0, 0.0, 0.0, 0.0, 0.0, 0.0, 0.0, 0.0, 0.0, 0.0, 0.0, 0.0, 0.0, 0.0, 0.0, 0.0, 0.0, 0.0, 0.0, 0.0, 0.0, 0.0, 0.0, 0.0, 0.0, 0.0, 0.0, 0.0, 0.0, 0.0, 0.0, 0.0, 0.0, 0.0, 0.0, 0.0, 0.0, 0.0, 0.0, 0.0, 0.0, 0.0, 0.0, 0.0, 0.0, 0.0, 0.0, 0.0, 0.0, 0.0, 0.0, 0.0, 0.0, 0.0, 0.0, 0.0, 0.0, 0.0, 0.0, 0.0, 0.0, 0.0, 0.0, 0.0, 0.0, 0.0, 0.0, 0.0, 0.0, 0.0, 0.0, 0.0, 0.0, 0.0, 0.0, 0.0, 0.0, 0.0, 0.0, 0.0, 0.0, 0.0, 0.0, 0.0, 0.0, 0.0, 0.0, 0.0, 0.0, 0.0, 0.0, 0.0, 0.0, 0.0, 0.0, 0.0, 0.0, 0.0, 0.0, 0.0, 0.0, 0.0, 0.0, 0.0, 0.0, 0.0, 0.0, 0.0, 0.0, 0.0, 0.0, 0.0, 0.0, 0.0, 0.0, 0.0, 0.0, 0.0, 0.0, 0.0, 0.0, 0.0, 0.0, 0.0, 0.0, 0.0, 0.0, 0.0, 0.0, 0.0, 0.0, 0.0, 0.0, 0.0, 0.0, 0.0, 0.0, 0.0, 0.0, 0.0, 0.0, 0.0, 0.0, 0.0, 0.0, 0.0, 0.0, 0.0, 0.0, 0.0, 0.0, 0.0, 0.0, 0.0, 0.0, 0.0, 0.0, 0.0, 0.0, 0.0, 0.0, 0.0, 0.0, 0.0, 0.0, 0.0, 0.0, 0.0, 0.0, 0.0, 0.0, 0.0, 0.0, 0.0, 0.0, 0.0, 0.0, 0.0, 0.0, 0.0, 0.0, 0.0, 0.0, 0.0, 0.0, 0.0, 0.0, 0.0, 0.0, 0.0, 0.0, 0.0, 0.0, 0.0, 0.0, 0.0, 0.0, 0.0, 0.0, 0.0, 0.0, 0.0, 0.0, 0.0, 0.0, 0.0, 0.0, 0.0, 0.0, 0.0, 0.0, 0.0, 0.0, 0.0, 0.0, 0.0, 0.0, 0.0, 0.0, 0.0, 0.0, 0.0, 0.0, 0.0, 0.0, 0.0, 0.0, 0.0, 0.0, 0.0, 0.0, 0.0, 0.0, 0.0, 0.0, 0.0, 0.0, 0.0, 0.0, 0.0, 0.0, 0.0, 0.0, 0.0, 0.0, 0.0, 0.0, 0.0, 0.0, 0.0, 0.0, 0.0, 0.0, 0.0, 0.0, 0.0, 0.0, 0.0, 0.0, 0.0, 0.0, 0.0, 0.0, 0.0, 0.0, 0.0, 0.0, 0.0, 0.0, 0.0, 0.0, 0.0, 0.0, 0.0, 0.0, 0.0, 0.0, 0.0, 0.0, 0.0, 0.0, 0.0])
me_plane_002.materials.append(mat_material)
me_plane_002.materials.append(mat_material_001)
me_plane_002.use_remesh_fix_poles = True
me_plane_002.use_remesh_preserve_attributes = False
me_plane_002.update()
me_plane_001 = bpy.data.meshes.new('Plane.001')
me_plane_001.from_pydata([(0.6398, -1.005, 2.455e-08), (0.05112, 0.9102, 1.574e-08), (0.97, 0.9251, -4.498e-10), (-0.2421, 0.4454, 1.135e-08), (-0.238, 0.03341, 1.141e-08), (0.3926, -0.3633, 2.085e-08), (0.5663, -0.7588, 2.345e-08), (1.0, -0.7533, 0.0), (1.0, -0.3533, 0.0), (1.0, 0.03927, 0.0), (1.0, 0.4393, 0.0), (-0.3023, 0.2343, 1.045e-08), (1.0, 0.233, 0.0), (1.0, 0.6805, 0.0), (-0.1349, 0.6769, 1.295e-08), (-0.2517, 0.9102, 0.08175), (-0.5449, 0.4454, 0.0303), (-0.5409, 0.03341, 0.0303), (0.1073, -0.3633, 0.009944), (0.4402, -0.7588, 0.001831), (-0.6051, 0.2343, 0.02668), (-0.4377, 0.6769, 0.05706), (-0.4594, 0.9102, 0.1691), (-0.7526, 0.4454, 0.09295), (-0.7485, 0.03341, 0.05796), (-0.09707, -0.3633, 0.01792), (0.2533, -0.7588, 0.003899), (-0.8128, 0.2343, 0.0741), (-0.6454, 0.6769, 0.1403), (-0.4334, 0.9102, 0.2744), (-0.7899, 0.4352, 0.1647), (-0.7604, 0.02316, 0.1071), (-0.1235, -0.3736, 0.02297), (0.2884, -0.7588, 0.005803), (-0.8624, 0.2241, 0.1341), (-0.6763, 0.6667, 0.2244), (-0.3974, 0.9102, 0.6732), (-0.7699, 0.4454, 0.231), (-0.7658, 0.03341, 0.1528), (-0.1907, -0.3633, 0.03916), (0.2051, -0.7588, 0.007694), (-0.8301, 0.2343, 0.1867), (-0.6627, 0.6834, 0.3205), (1.007, -0.9946, 1.508e-08), (0.6269, -0.9614, 2.436e-08), (1.006, -0.9521, 1.242e-08), (0.9151, 0.9242, 5.166e-10), (0.9741, -0.7536, 1.4e-09), (0.9637, -0.3539, 1.245e-09), (0.9261, 0.03892, 6.811e-10), (0.9258, 0.4396, 6.775e-10), (0.9223, 0.2331, 6.237e-10), (0.9322, 0.6803, 7.733e-10), (0.9851, -0.9952, 1.564e-08), (0.9832, -0.9526, 1.314e-08), (1.0, 0.8819, 0.0), (0.06391, 0.8679, 1.593e-08), (-0.2389, 0.8679, 0.07978), (-0.4466, 0.8679, 0.1668), (-0.4206, 0.8679, 0.2696), (-0.3909, 0.8646, 0.4294), (0.9441, 0.881, 9.51e-10), (0.6379, -0.9982, 2.453e-08), (-0.3804, 0.03869, 0.008956), (0.2164, -0.3633, 0.008456), (-0.273, 0.6778, 0.02239), (-0.4157, 0.4501, 0.009383), (0.459, -0.7588, 0.001557), (-0.0953, 0.9102, 0.05003), (-0.4324, 0.2276, 0.004087), (1.007, -0.9882, 1.468e-08), (0.9848, -0.9888, 1.527e-08), (-0.08418, 0.8679, 0.05485)], [], [(61, 55, 2, 46), (54, 45, 7, 47), (47, 7, 8, 48), (48, 8, 9, 49), (51, 12, 10, 50), (49, 9, 12, 51), (50, 10, 13, 52), (64, 63, 17, 18), (66, 65, 21, 16), (62, 44, 6, 67), (72, 68, 15, 57), (67, 64, 18, 19), (69, 66, 16, 20), (63, 69, 20, 17), (57, 15, 22, 58), (19, 18, 25, 26), (17, 20, 27, 24), (0, 19, 26), (20, 16, 23, 27), (18, 17, 24, 25), (16, 21, 28, 23), (58, 22, 29, 59), (26, 25, 32, 33), (24, 27, 34, 31), (0, 26, 33), (27, 23, 30, 34), (25, 24, 31, 32), (23, 28, 35, 30), (31, 34, 41, 38), (0, 33, 40), (34, 30, 37, 41), (32, 31, 38, 39), (30, 35, 42, 37), (59, 29, 36, 60), (33, 32, 39, 40), (71, 70, 45, 54), (62, 71, 54, 44), (3, 50, 52, 14), (4, 49, 51, 11), (11, 51, 50, 3), (5, 48, 49, 4), (6, 47, 48, 5), (44, 54, 47, 6), (56, 61, 46, 1), (14, 52, 61, 56), (35, 59, 60, 42), (28, 58, 59, 35), (21, 57, 58, 28), (65, 72, 57, 21), (52, 13, 55, 61), (14, 56, 72, 65), (0, 53, 71, 62), (53, 43, 70, 71), (4, 11, 69, 63), (11, 3, 66, 69), (6, 5, 64, 67), (56, 1, 68, 72), (0, 62, 67, 19), (3, 14, 65, 66), (5, 4, 63, 64)])
me_plane_001.polygons.foreach_set('use_smooth', [True] * 60)
_uv = me_plane_001.uv_layers.new(name='UVMap')
_uv.uv.foreach_set('vector', [0.9403, 0.9895, 1.0, 0.9895, 1.0, 1.0, 0.9403, 1.0, 0.9895, 0.06952, 1.0, 0.07255, 1.0, 0.1234, 0.9403, 0.1234, 0.9403, 0.1234, 1.0, 0.1234, 1.0, 0.3234, 0.9403, 0.3234, 0.9403, 0.3234, 1.0, 0.3234, 1.0, 0.5234, 0.9403, 0.5234, 0.9403, 0.6202, 1.0, 0.6202, 1.0, 0.7234, 0.9403, 0.7234, 0.9403, 0.5234, 1.0, 0.5234, 1.0, 0.6202, 0.9403, 0.6202, 0.9403, 0.7234, 1.0, 0.7234, 1.0, 0.8684, 0.9403, 0.8684, 0.0, 0.3234, 0.0, 0.5234, 0.0, 0.5234, 0.0, 0.3234, 0.0, 0.7234, 0.0, 0.8684, 0.0, 0.8684, 0.0, 0.7234, 0.0, 0.003252, 0.0, 0.02174, 0.0, 0.1234, 0.0, 0.1234, 0.0, 0.9895, 0.0, 1.0, 0.0, 1.0, 0.0, 0.9895, 0.0, 0.1234, 0.0, 0.3234, 0.0, 0.3234, 0.0, 0.1234, 0.0, 0.6202, 0.0, 0.7234, 0.0, 0.7234, 0.0, 0.6202, 0.0, 0.5234, 0.0, 0.6202, 0.0, 0.6202, 0.0, 0.5234, 0.0, 0.9895, 0.0, 1.0, 0.0, 1.0, 0.0, 0.9895, 0.0, 0.1234, 0.0, 0.3234, 0.0, 0.3234, 0.0, 0.1234, 0.0, 0.5234, 0.0, 0.6202, 0.0, 0.6202, 0.0, 0.5234, 0.0, 0.0, 0.0, 0.1234, 0.0, 0.1234, 0.0, 0.6202, 0.0, 0.7234, 0.0, 0.7234, 0.0, 0.6202, 0.0, 0.3234, 0.0, 0.5234, 0.0, 0.5234, 0.0, 0.3234, 0.0, 0.7234, 0.0, 0.8684, 0.0, 0.8684, 0.0, 0.7234, 0.0, 0.9895, 0.0, 1.0, 0.0, 1.0, 0.0, 0.9895, 0.0, 0.1234, 0.0, 0.3234, 0.0, 0.3234, 0.0, 0.1234, 0.0, 0.5234, 0.0, 0.6202, 0.0, 0.6202, 0.0, 0.5234, 0.0, 0.0, 0.0, 0.1234, 0.0, 0.1234, 0.0, 0.6202, 0.0, 0.7234, 0.0, 0.7234, 0.0, 0.6202, 0.0, 0.3234, 0.0, 0.5234, 0.0, 0.5234, 0.0, 0.3234, 0.0, 0.7234, 0.0, 0.8684, 0.0, 0.8684, 0.0, 0.7234, 0.0, 0.5234, 0.0, 0.6202, 0.0, 0.6202, 0.0, 0.5234, 0.0, 0.0, 0.0, 0.1234, 0.0, 0.1234, 0.0, 0.6202, 0.0, 0.7234, 0.0, 0.7234, 0.0, 0.6202, 0.0, 0.3234, 0.0, 0.5234, 0.0, 0.5234, 0.0, 0.3234, 0.0, 0.7234, 0.0, 0.8684, 0.0, 0.8684, 0.0, 0.7234, 0.0, 0.9895, 0.0, 1.0, 0.0, 1.0, 0.0, 0.9895, 0.0, 0.1234, 0.0, 0.3234, 0.0, 0.3234, 0.0, 0.1234, 0.9984, 0.05972, 1.0, 0.06331, 1.0, 0.07255, 0.9895, 0.06952, 0.9736, 0.003252, 0.9984, 0.05972, 0.9895, 0.06952, 0.8238, 0.02174, 0.0, 0.7234, 0.9403, 0.7234, 0.9403, 0.8684, 0.0, 0.8684, 0.0, 0.5234, 0.9403, 0.5234, 0.9403, 0.6202, 0.0, 0.6202, 0.0, 0.6202, 0.9403, 0.6202, 0.9403, 0.7234, 0.0, 0.7234, 0.0, 0.3234, 0.9403, 0.3234, 0.9403, 0.5234, 0.0, 0.5234, 0.0, 0.1234, 0.9403, 0.1234, 0.9403, 0.3234, 0.0, 0.3234, 0.8238, 0.02174, 0.9895, 0.06952, 0.9403, 0.1234, 0.0, 0.1234, 0.0, 0.9895, 0.9403, 0.9895, 0.9403, 1.0, 0.0, 1.0, 0.0, 0.8684, 0.9403, 0.8684, 0.9403, 0.9895, 0.0, 0.9895, 0.0, 0.8684, 0.0, 0.9895, 0.0, 0.9895, 0.0, 0.8684, 0.0, 0.8684, 0.0, 0.9895, 0.0, 0.9895, 0.0, 0.8684, 0.0, 0.8684, 0.0, 0.9895, 0.0, 0.9895, 0.0, 0.8684, 0.0, 0.8684, 0.0, 0.9895, 0.0, 0.9895, 0.0, 0.8684, 0.9403, 0.8684, 1.0, 0.8684, 1.0, 0.9895, 0.9403, 0.9895, 0.0, 0.8684, 0.0, 0.9895, 0.0, 0.9895, 0.0, 0.8684, 1.0, 0.0, 1.0, 0.058, 0.9984, 0.05972, 0.9736, 0.003252, 1.0, 0.058, 1.0, 0.06168, 1.0, 0.06331, 0.9984, 0.05972, 0.0, 0.5234, 0.0, 0.6202, 0.0, 0.6202, 0.0, 0.5234, 0.0, 0.6202, 0.0, 0.7234, 0.0, 0.7234, 0.0, 0.6202, 0.0, 0.1234, 0.0, 0.3234, 0.0, 0.3234, 0.0, 0.1234, 0.0, 0.9895, 0.0, 1.0, 0.0, 1.0, 0.0, 0.9895, 0.0, 0.0, 0.0, 0.003252, 0.0, 0.1234, 0.0, 0.1234, 0.0, 0.7234, 0.0, 0.8684, 0.0, 0.8684, 0.0, 0.7234, 0.0, 0.3234, 0.0, 0.5234, 0.0, 0.5234, 0.0, 0.3234])
me_plane_001.use_remesh_fix_poles = True
me_plane_001.use_remesh_preserve_attributes = False
me_plane_001.update()
me_cylinder = bpy.data.meshes.new('Cylinder')
me_cylinder.from_pydata([(0.0, 1.0, -1.0), (0.0, 1.0, 1.0), (0.1951, 0.9808, -1.0), (0.1951, 0.9808, 1.0), (0.3827, 0.9239, -1.0), (0.3827, 0.9239, 1.0), (0.5556, 0.8315, -1.0), (0.5556, 0.8315, 1.0), (0.7071, 0.7071, -1.0), (0.7071, 0.7071, 1.0), (0.8315, 0.5556, -1.0), (0.8315, 0.5556, 1.0), (0.9239, 0.3827, -1.0), (0.9239, 0.3827, 1.0), (0.9808, 0.1951, -1.0), (0.9808, 0.1951, 1.0), (1.0, -4.371e-08, -1.0), (1.0, -4.371e-08, 1.0), (0.9808, -0.1951, -1.0), (0.9808, -0.1951, 1.0), (0.9239, -0.3827, -1.0), (0.9239, -0.3827, 1.0), (0.8315, -0.5556, -1.0), (0.8315, -0.5556, 1.0), (0.7071, -0.7071, -1.0), (0.7071, -0.7071, 1.0), (0.5556, -0.8315, -1.0), (0.5556, -0.8315, 1.0), (0.3827, -0.9239, -1.0), (0.3827, -0.9239, 1.0), (0.1951, -0.9808, -1.0), (0.1951, -0.9808, 1.0), (-8.742e-08, -1.0, -1.0), (-8.742e-08, -1.0, 1.0), (-0.1951, -0.9808, -1.0), (-0.1951, -0.9808, 1.0), (-0.3827, -0.9239, -1.0), (-0.3827, -0.9239, 1.0), (-0.5556, -0.8315, -1.0), (-0.5556, -0.8315, 1.0), (-0.7071, -0.7071, -1.0), (-0.7071, -0.7071, 1.0), (-0.8315, -0.5556, -1.0), (-0.8315, -0.5556, 1.0), (-0.9239, -0.3827, -1.0), (-0.9239, -0.3827, 1.0), (-0.9808, -0.1951, -1.0), (-0.9808, -0.1951, 1.0), (-1.0, 1.192e-08, -1.0), (-1.0, 1.192e-08, 1.0), (-0.9808, 0.1951, -1.0), (-0.9808, 0.1951, 1.0), (-0.9239, 0.3827, -1.0), (-0.9239, 0.3827, 1.0), (-0.8315, 0.5556, -1.0), (-0.8315, 0.5556, 1.0), (-0.7071, 0.7071, -1.0), (-0.7071, 0.7071, 1.0), (-0.5556, 0.8315, -1.0), (-0.5556, 0.8315, 1.0), (-0.3827, 0.9239, -1.0), (-0.3827, 0.9239, 1.0), (-0.1951, 0.9808, -1.0), (-0.1951, 0.9808, 1.0)], [], [(0, 1, 3, 2), (2, 3, 5, 4), (4, 5, 7, 6), (6, 7, 9, 8), (8, 9, 11, 10), (10, 11, 13, 12), (12, 13, 15, 14), (14, 15, 17, 16), (16, 17, 19, 18), (18, 19, 21, 20), (20, 21, 23, 22), (22, 23, 25, 24), (24, 25, 27, 26), (26, 27, 29, 28), (28, 29, 31, 30), (30, 31, 33, 32), (32, 33, 35, 34), (34, 35, 37, 36), (36, 37, 39, 38), (38, 39, 41, 40), (40, 41, 43, 42), (42, 43, 45, 44), (44, 45, 47, 46), (46, 47, 49, 48), (48, 49, 51, 50), (50, 51, 53, 52), (52, 53, 55, 54), (54, 55, 57, 56), (56, 57, 59, 58), (58, 59, 61, 60), (3, 1, 63, 61, 59, 57, 55, 53, 51, 49, 47, 45, 43, 41, 39, 37, 35, 33, 31, 29, 27, 25, 23, 21, 19, 17, 15, 13, 11, 9, 7, 5), (60, 61, 63, 62), (62, 63, 1, 0), (0, 2, 4, 6, 8, 10, 12, 14, 16, 18, 20, 22, 24, 26, 28, 30, 32, 34, 36, 38, 40, 42, 44, 46, 48, 50, 52, 54, 56, 58, 60, 62)])
_uv = me_cylinder.uv_layers.new(name='UVMap')
_uv.uv.foreach_set('vector', [1.0, 0.5, 1.0, 1.0, 0.9688, 1.0, 0.9688, 0.5, 0.9688, 0.5, 0.9688, 1.0, 0.9375, 1.0, 0.9375, 0.5, 0.9375, 0.5, 0.9375, 1.0, 0.9062, 1.0, 0.9062, 0.5, 0.9062, 0.5, 0.9062, 1.0, 0.875, 1.0, 0.875, 0.5, 0.875, 0.5, 0.875, 1.0, 0.8438, 1.0, 0.8438, 0.5, 0.8438, 0.5, 0.8438, 1.0, 0.8125, 1.0, 0.8125, 0.5, 0.8125, 0.5, 0.8125, 1.0, 0.7812, 1.0, 0.7812, 0.5, 0.7812, 0.5, 0.7812, 1.0, 0.75, 1.0, 0.75, 0.5, 0.75, 0.5, 0.75, 1.0, 0.7188, 1.0, 0.7188, 0.5, 0.7188, 0.5, 0.7188, 1.0, 0.6875, 1.0, 0.6875, 0.5, 0.6875, 0.5, 0.6875, 1.0, 0.6562, 1.0, 0.6562, 0.5, 0.6562, 0.5, 0.6562, 1.0, 0.625, 1.0, 0.625, 0.5, 0.625, 0.5, 0.625, 1.0, 0.5938, 1.0, 0.5938, 0.5, 0.5938, 0.5, 0.5938, 1.0, 0.5625, 1.0, 0.5625, 0.5, 0.5625, 0.5, 0.5625, 1.0, 0.5312, 1.0, 0.5312, 0.5, 0.5312, 0.5, 0.5312, 1.0, 0.5, 1.0, 0.5, 0.5, 0.5, 0.5, 0.5, 1.0, 0.4688, 1.0, 0.4688, 0.5, 0.4688, 0.5, 0.4688, 1.0, 0.4375, 1.0, 0.4375, 0.5, 0.4375, 0.5, 0.4375, 1.0, 0.4062, 1.0, 0.4062, 0.5, 0.4062, 0.5, 0.4062, 1.0, 0.375, 1.0, 0.375, 0.5, 0.375, 0.5, 0.375, 1.0, 0.3438, 1.0, 0.3438, 0.5, 0.3438, 0.5, 0.3438, 1.0, 0.3125, 1.0, 0.3125, 0.5, 0.3125, 0.5, 0.3125, 1.0, 0.2812, 1.0, 0.2812, 0.5, 0.2812, 0.5, 0.2812, 1.0, 0.25, 1.0, 0.25, 0.5, 0.25, 0.5, 0.25, 1.0, 0.2188, 1.0, 0.2188, 0.5, 0.2188, 0.5, 0.2188, 1.0, 0.1875, 1.0, 0.1875, 0.5, 0.1875, 0.5, 0.1875, 1.0, 0.1562, 1.0, 0.1562, 0.5, 0.1562, 0.5, 0.1562, 1.0, 0.125, 1.0, 0.125, 0.5, 0.125, 0.5, 0.125, 1.0, 0.09375, 1.0, 0.09375, 0.5, 0.09375, 0.5, 0.09375, 1.0, 0.0625, 1.0, 0.0625, 0.5, 0.2968, 0.4854, 0.25, 0.49, 0.2032, 0.4854, 0.1582, 0.4717, 0.1167, 0.4496, 0.08029, 0.4197, 0.05045, 0.3833, 0.02827, 0.3418, 0.01461, 0.2968, 0.01, 0.25, 0.01461, 0.2032, 0.02827, 0.1582, 0.05045, 0.1167, 0.08029, 0.08029, 0.1167, 0.05045, 0.1582, 0.02827, 0.2032, 0.01461, 0.25, 0.01, 0.2968, 0.01461, 0.3418, 0.02827, 0.3833, 0.05045, 0.4197, 0.08029, 0.4496, 0.1167, 0.4717, 0.1582, 0.4854, 0.2032, 0.49, 0.25, 0.4854, 0.2968, 0.4717, 0.3418, 0.4496, 0.3833, 0.4197, 0.4197, 0.3833, 0.4496, 0.3418, 0.4717, 0.0625, 0.5, 0.0625, 1.0, 0.03125, 1.0, 0.03125, 0.5, 0.03125, 0.5, 0.03125, 1.0, 0.0, 1.0, 0.0, 0.5, 0.75, 0.49, 0.7968, 0.4854, 0.8418, 0.4717, 0.8833, 0.4496, 0.9197, 0.4197, 0.9496, 0.3833, 0.9717, 0.3418, 0.9854, 0.2968, 0.99, 0.25, 0.9854, 0.2032, 0.9717, 0.1582, 0.9496, 0.1167, 0.9197, 0.08029, 0.8833, 0.05045, 0.8418, 0.02827, 0.7968, 0.01461, 0.75, 0.01, 0.7032, 0.01461, 0.6582, 0.02827, 0.6167, 0.05045, 0.5803, 0.08029, 0.5504, 0.1167, 0.5283, 0.1582, 0.5146, 0.2032, 0.51, 0.25, 0.5146, 0.2968, 0.5283, 0.3418, 0.5504, 0.3833, 0.5803, 0.4197, 0.6167, 0.4496, 0.6582, 0.4717, 0.7032, 0.4854])
me_cylinder.use_remesh_fix_poles = True
me_cylinder.use_remesh_preserve_attributes = False
me_cylinder.update()

# ---- objects
ob_bender = bpy.data.objects.new('Bender', me_circle)
ob_door = bpy.data.objects.new('Door', me_circle_001)
ob_front = bpy.data.objects.new('Front', me_circle_004)
ob_bulb = bpy.data.objects.new('Bulb', me_sphere)
ob_bulb_ring = bpy.data.objects.new('Bulb Ring', me_sphere_001)
ob_front_grid = bpy.data.objects.new('Front grid', me_cube)
ob_plane = bpy.data.objects.new('Plane', me_plane_002)
ob_front_001 = bpy.data.objects.new('Front.001', None)
ob_side = bpy.data.objects.new('Side', None)
ob_top = bpy.data.objects.new('Top', None)
ob_back = bpy.data.objects.new('Back', None)
ob_camera = bpy.data.objects.new('Camera', cam_camera)
ob_light = bpy.data.objects.new('Light', light_light)
ob_fender = bpy.data.objects.new('Fender', me_plane_001)
ob_fendertirecutter = bpy.data.objects.new('FenderTireCutter', me_cylinder)

# ---- transforms, parenting, visibility, modifiers, constraints
ob_bender.location = (0.0, 7.451e-09, -1.863e-09)
ob_bender.rotation_euler = (0.0, 1.571, 0.0)
ob_bender.scale = (0.3239, 0.3239, 0.3239)
_m = ob_bender.modifiers.new('Mirror', 'MIRROR')
_m.use_axis = (False, False, True)
_m = ob_bender.modifiers.new('Subdivision', 'SUBSURF')
_m.boundary_smooth = 'PRESERVE_CORNERS'
_m.levels = 2
_m = ob_bender.modifiers.new('Solidify', 'SOLIDIFY')
_m.thickness = 0.005
ob_door.location = (0.0, 7.451e-09, -1.863e-09)
ob_door.rotation_euler = (0.0, 1.571, 0.0)
ob_door.scale = (0.3239, 0.3239, 0.3239)
_m = ob_door.modifiers.new('Mirror', 'MIRROR')
_m.use_axis = (False, False, True)
_m = ob_door.modifiers.new('Subdivision', 'SUBSURF')
_m.boundary_smooth = 'PRESERVE_CORNERS'
_m.levels = 2
ob_front.location = (0.0, 0.0, 0.0)
_m = ob_front.modifiers.new('Mirror', 'MIRROR')
_m.use_clip = True
_m = ob_front.modifiers.new('Subdivision', 'SUBSURF')
_m.levels = 2
_m = ob_front.modifiers.new('Solidify', 'SOLIDIFY')
_m.thickness = 0.005
ob_bulb.location = (0.0, 0.0, 0.0)
_m = ob_bulb.modifiers.new('Mirror', 'MIRROR')
_m = ob_bulb.modifiers.new('Subdivision', 'SUBSURF')
_m.levels = 2
ob_bulb_ring.location = (0.0, -5.96e-08, 1.49e-08)
ob_bulb_ring.scale = (0.07489, 0.07489, 0.07489)
_m = ob_bulb_ring.modifiers.new('Subdivision', 'SUBSURF')
_m.levels = 2
_m = ob_bulb_ring.modifiers.new('Mirror', 'MIRROR')
ob_front_grid.location = (0.001943, 0.7496, 0.1517)
ob_front_grid.scale = (0.2911, 0.0205, 0.01887)
_m = ob_front_grid.modifiers.new('Mirror', 'MIRROR')
_m.use_clip = True
_m = ob_front_grid.modifiers.new('Subdivision', 'SUBSURF')
_m.levels = 2
ob_plane.location = (0.0, 1.192e-07, -0.004382)
ob_plane.rotation_euler = (0.0, -0.0, 3.142)
ob_plane.scale = (1.0, 1.0, 1.053)
_m = ob_plane.modifiers.new('Mirror', 'MIRROR')
_m.use_clip = True
_m = ob_plane.modifiers.new('Subdivision', 'SUBSURF')
_m.levels = 2
_m = ob_plane.modifiers.new('Solidify', 'SOLIDIFY')
_m.thickness = 0.005
ob_front_001.location = (-0.0733, 1.124, 0.5521)
ob_front_001.rotation_euler = (1.571, 0.0, 0.0)
ob_front_001.scale = (0.8088, 0.8088, 0.8088)
ob_front_001.empty_display_type = 'IMAGE'
ob_front_001.empty_display_size = 1.818
ob_front_001.empty_image_offset = (-0.4501, -0.4501)
ob_front_001.use_empty_image_alpha = True
ob_front_001.color = (1.0, 1.0, 1.0, 0.3)
ob_side.location = (-0.8909, -0.2261, 0.5182)
ob_side.rotation_euler = (1.571, -0.0, 1.571)
ob_side.scale = (1.148, 1.082, 1.0)
ob_side.empty_display_type = 'IMAGE'
ob_side.empty_display_size = 1.715
ob_side.empty_image_offset = (-0.417, -0.417)
ob_side.use_empty_image_alpha = True
ob_side.color = (1.0, 1.0, 1.0, 0.3)
ob_top.location = (-0.003181, -0.0619, 1.399)
ob_top.rotation_euler = (0.0, 0.0, 1.571)
ob_top.scale = (0.9686, 0.9157, 0.9157)
ob_top.empty_display_type = 'IMAGE'
ob_top.empty_display_size = 2.0
ob_top.use_empty_image_alpha = True
ob_top.color = (1.0, 1.0, 1.0, 0.3)
ob_back.location = (-0.001915, -1.183, 0.6274)
ob_back.rotation_euler = (1.571, -0.0, 0.0)
ob_back.scale = (0.7295, 0.7295, 0.7295)
ob_back.empty_display_type = 'IMAGE'
ob_back.empty_display_size = 2.0
ob_back.use_empty_image_alpha = True
ob_back.color = (1.0, 1.0, 1.0, 0.3)
ob_camera.location = (7.359, -6.926, 4.958)
ob_camera.rotation_euler = (1.109, 0.0, 0.8149)
ob_camera.lock_rotations_4d = False
ob_camera.empty_display_type = 'ARROWS'
ob_camera.color = (0.0, 0.0, 0.0, 0.0)
ob_camera.display_type = 'WIRE'
ob_camera.lineart.crease_threshold = 0.0
ob_light.location = (4.076, 1.005, 5.904)
ob_light.rotation_euler = (0.6503, 0.05522, 1.866)
ob_light.lock_rotations_4d = False
ob_light.empty_display_type = 'ARROWS'
ob_light.color = (0.0, 0.0, 0.0, 0.0)
ob_light.lineart.crease_threshold = 0.0
ob_fender.location = (-0.7278, -0.0598, 0.3594)
ob_fender.rotation_euler = (0.0, 1.571, 0.0)
ob_fender.scale = (0.3528, 0.9838, 1.03)
_m = ob_fender.modifiers.new('Subdivision', 'SUBSURF')
_m.levels = 3
_m = ob_fender.modifiers.new('Boolean', 'BOOLEAN')
_m.object = ob_fendertirecutter
ob_fendertirecutter.location = (-0.8438, 0.1263, -0.07591)
ob_fendertirecutter.rotation_euler = (-0.0, 1.571, 0.0)
ob_fendertirecutter.scale = (0.4893, 0.4893, 0.4893)

# ---- collection membership
scene.collection.objects.link(ob_bender)
scene.collection.objects.link(ob_door)
scene.collection.objects.link(ob_front)
scene.collection.objects.link(ob_bulb)
scene.collection.objects.link(ob_bulb_ring)
scene.collection.objects.link(ob_front_grid)
scene.collection.objects.link(ob_plane)
col_collection.objects.link(ob_front_001)
col_collection.objects.link(ob_side)
col_collection.objects.link(ob_top)
col_collection.objects.link(ob_back)
col_initial.objects.link(ob_camera)
col_initial.objects.link(ob_light)
col_disposable.objects.link(ob_fender)
col_disposable.objects.link(ob_fendertirecutter)

# ---- scene / render settings (as saved in the file)
scene.camera = ob_camera
scene.frame_start = 1; scene.frame_end = 250; scene.frame_set(1)
scene.render.engine = 'BLENDER_EEVEE_NEXT'
scene.cycles.use_denoising = False
scene.cycles.samples = 128
scene.cycles.sampling_pattern = 'TABULATED_SOBOL'
scene.cycles.use_adaptive_sampling = False
scene.cycles.use_light_tree = False
scene.view_settings.view_transform = 'Filmic'
bpy.context.view_layer.update()
